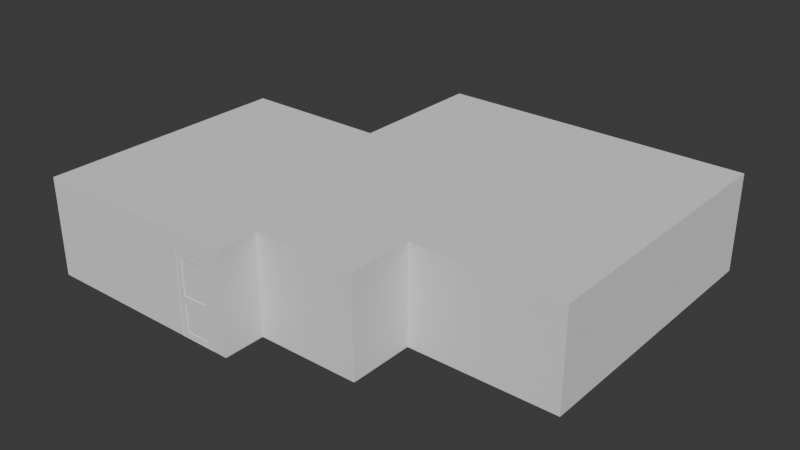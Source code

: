 # Source: Apartment.blend  (saved by Blender 5.0.119; exported with 4.5.12 LTS)
import bpy
from mathutils import Matrix  # noqa: F401  (used for matrix-valued properties, if any)

bpy.ops.wm.read_factory_settings(use_empty=True)
scene = bpy.context.scene
scene.name = 'Scene'

# ---- collections
col_collection = bpy.data.collections.new('Collection'); scene.collection.children.link(col_collection)
col_furniture = bpy.data.collections.new('Furniture'); scene.collection.children.link(col_furniture)
col_hallway = bpy.data.collections.new('Hallway'); col_furniture.children.link(col_hallway)

# ---- materials (node trees are filled in below, after node groups)
mat_answeringmachine_redlight = bpy.data.materials.new('AnsweringMachine_RedLight')

# ---- material node trees
mat_answeringmachine_redlight.use_nodes = True; mat_answeringmachine_redlight.node_tree.nodes.clear()
_N = mat_answeringmachine_redlight.node_tree.nodes; _L = mat_answeringmachine_redlight.node_tree.links
n0 = _N.new('ShaderNodeBsdfPrincipled'); n0.name = 'Principled BSDF'; n0.location = (-200, 100)
n0.inputs[0].default_value = (1.0, 0.0, 0.0, 1.0)
n1 = _N.new('ShaderNodeOutputMaterial'); n1.name = 'Material Output'; n1.location = (200, 100)
_L.new(n0.outputs[0], n1.inputs[0])
n1.is_active_output = True

# ---- world
world_world = bpy.data.worlds.new('World'); scene.world = world_world
world_world.use_nodes = True; world_world.node_tree.nodes.clear()
_N = world_world.node_tree.nodes; _L = world_world.node_tree.links
n0 = _N.new('ShaderNodeOutputWorld'); n0.name = 'World Output'; n0.location = (200, 100)
n1 = _N.new('ShaderNodeBackground'); n1.name = 'Background'; n1.location = (-200, 100)
n1.inputs[0].default_value = (0.05088, 0.05088, 0.05088, 1.0)
_L.new(n1.outputs[0], n0.inputs[0])
n0.is_active_output = True
world_world.color = (0.05088, 0.05088, 0.05088)
world_world.sun_shadow_jitter_overblur = 0.0

# ---- meshes
me_plane_001 = bpy.data.meshes.new('Plane.001')
me_plane_001.from_pydata([(-2.4, -0.5, 0.0), (1.5, -0.5, 0.0), (-2.4, 0.8506, 0.0), (1.5, 0.85, 0.0), (-1.0, -0.5, 0.0), (-1.0, 0.8506, 0.0), (-2.4, -3.0, 0.0), (-1.0, -3.0, 0.0), (-2.4, -4.0, 0.0), (-1.0, -4.0, 0.0), (-2.4, -5.5, 0.0), (-1.0, -5.5, 0.0), (-2.4, -6.5, 0.0), (-1.0, -6.5, 0.0), (-0.5, -0.5, 0.0), (-0.5, 0.85, 0.0), (-0.5, -4.0, 0.0), (-0.5, -5.5, 0.0), (-2.5, -0.5, 0.0), (1.6, -3.0, 0.0), (-2.5, -4.0, 0.0), (-2.5, -5.5, 0.0), (-2.5, -0.4, 0.0), (-0.9, -5.6, 0.0), (-0.9, -6.6, 0.0), (-0.5, -5.6, 0.0), (1.5, -0.6, 0.0), (-0.9, -0.6, 0.0), (-0.9, -3.0, 0.0), (-0.9, -3.9, 0.0), (1.6, -0.5, 0.0), (-0.5, -0.6, 0.0), (1.6, 0.85, 0.0), (-1.0, 0.9506, 0.0), (-0.5, 0.95, 0.0), (-6.0, -0.5, 0.0), (1.5, -3.0, 0.0), (-6.0, -4.0, 0.0), (-6.0, -5.5, 0.0), (-2.5, -6.5, 0.0), (-2.4, 2.951, 0.0), (-2.4, 0.9506, 0.0), (-1.0, 2.951, 0.0), (-0.5, 2.95, 0.0), (5.2, -4.0, 0.0), (1.5, -4.0, 0.0), (-0.4, -4.0, 0.0), (-0.4, -3.9, 0.0), (-2.5, -2.95, 0.0), (-2.5, -3.05, 0.0), (1.5, -3.9, 0.0), (-6.0, -3.05, 0.0), (-6.0, -2.95, 0.0), (1.6, -3.9, 0.0), (1.5, -5.5, 0.0), (-0.4, -5.5, 0.0), (1.6, -5.6, 0.0), (-0.4, -5.6, 0.0), (1.6, -4.0, 0.0), (-6.0, -6.5, 0.0), (-2.4, -6.6, 0.0), (-6.1, -0.4, 0.0), (-6.1, -4.0, 0.0), (-2.5, -6.6, 0.0), (-6.1, -6.6, 0.0), (-6.1, -5.5, 0.0), (-6.1, -3.05, 0.0), (-6.1, -2.95, 0.0), (1.5, 0.95, 0.0), (1.5, 2.95, 0.0), (-2.5, 3.051, 0.0), (1.6, 2.95, 0.0), (-2.5, 0.8506, 0.0), (-2.5, 0.9506, 0.0), (-1.0, 3.051, 0.0), (5.1, -3.0, 0.0), (5.1, -0.5, 0.0), (5.1, 0.85, 0.0), (1.6, 3.05, 0.0), (5.1, -3.9, 0.0), (5.1, 2.95, 0.0), (1.5, -0.5, 2.4), (-0.5, 3.05, 0.0), (1.5, 3.05, 0.0), (-0.5, -0.5, 2.4), (5.2, 3.05, 0.0), (5.2, -3.0, 0.0), (5.2, -0.5, 0.0), (5.2, 0.85, 0.0), (-2.4, -0.5, 2.4), (-2.4, 0.8506, 2.4), (1.5, 0.85, 2.4), (-1.0, 0.8506, 2.4), (-0.5, 0.85, 2.4), (-1.0, -3.0, 2.4), (-1.0, -0.5, 2.4), (-2.4, -3.0, 2.4), (-1.0, -4.0, 2.4), (-2.4, -4.0, 2.4), (-2.4, -5.5, 2.4), (-2.4, -6.5, 2.4), (-1.0, -6.5, 2.4), (-1.0, -5.5, 2.4), (-0.5, -5.5, 2.4), (-0.5, -4.0, 2.4), (-6.1, -4.0, 2.4), (-6.0, -4.0, 2.4), (1.5, 3.05, 2.4), (-0.5, 3.05, 2.4), (1.5, -3.9, 2.4), (1.6, -3.9, 2.4), (-2.5, -4.0, 2.4), (-2.5, -5.5, 2.4), (-2.5, -6.5, 2.4), (-2.5, -0.5, 2.4), (1.6, -3.0, 2.4), (1.5, -3.0, 2.4), (-6.0, -6.5, 2.4), (-0.9, -6.6, 2.4), (-0.9, -5.6, 2.4), (-0.5, -5.6, 2.4), (-0.4, -5.6, 2.4), (-0.4, -5.5, 2.4), (-0.9, -3.0, 2.4), (-0.9, -0.6, 2.4), (-0.9, -3.9, 2.4), (-0.5, -0.6, 2.4), (1.5, -0.6, 2.4), (1.6, -0.5, 2.4), (-2.5, -0.4, 2.4), (-0.5, 0.95, 2.4), (-1.0, 0.9506, 2.4), (-2.5, -3.05, 2.4), (-2.5, -2.95, 2.4), (-6.0, -5.5, 2.4), (-6.0, -0.5, 2.4), (-2.4, 0.9506, 2.4), (-0.5, 2.95, 2.4), (-1.0, 2.951, 2.4), (1.5, 0.95, 2.4), (1.5, 2.95, 2.4), (-2.4, 2.951, 2.4), (1.5, -5.5, 2.4), (-0.4, -3.9, 2.4), (-0.4, -4.0, 2.4), (-1.0, 3.051, 2.4), (1.5, -4.0, 2.4), (-6.0, -2.95, 2.4), (-6.0, -3.05, 2.4), (1.6, -5.6, 2.4), (1.6, -4.0, 2.4), (-2.5, -6.6, 2.4), (-6.1, -6.6, 2.4), (-6.1, -2.95, 2.4), (-6.1, -0.4, 2.4), (-6.1, -3.05, 2.4), (-2.4, -6.6, 2.4), (-6.1, -5.5, 2.4), (1.6, 0.85, 2.4), (-2.5, 3.051, 2.4), (1.6, 2.95, 2.4), (-2.5, 0.9506, 2.4), (-2.5, 0.8506, 2.4), (5.1, -3.9, 2.4), (5.1, -3.0, 2.4), (5.2, -4.0, 2.4), (5.1, 0.85, 2.4), (5.1, 2.95, 2.4), (5.1, -0.5, 2.4), (1.6, 3.05, 2.4), (5.2, 3.05, 2.4), (5.2, -3.0, 2.4), (5.2, -0.5, 2.4), (5.2, 0.85, 2.4)], [], [(22, 61, 154, 129), (7, 9, 97, 94), (85, 78, 169, 170), (69, 68, 139, 140), (36, 50, 109, 116), (75, 164, 168, 76), (44, 86, 171, 165), (42, 43, 137, 138), (52, 35, 135, 147), (62, 65, 157, 105), (6, 0, 89, 96), (80, 77, 166, 167), (24, 23, 119, 118), (58, 44, 165, 150), (33, 41, 136, 131), (18, 48, 133, 114), (63, 60, 156, 151), (4, 7, 94, 95), (39, 59, 117, 113), (35, 18, 114, 135), (51, 49, 132, 148), (60, 24, 118, 156), (75, 79, 163, 164), (53, 19, 115, 110), (74, 70, 159, 145), (48, 52, 147, 133), (5, 15, 93, 92), (66, 62, 105, 155), (59, 38, 134, 117), (2, 5, 92, 90), (21, 39, 113, 112), (87, 88, 173, 172), (38, 37, 106, 134), (50, 47, 143, 109), (3, 1, 81, 91), (20, 21, 112, 111), (87, 172, 171, 86), (46, 45, 146, 144), (1, 14, 84, 81), (72, 22, 129, 162), (0, 2, 90, 89), (83, 82, 108, 107), (27, 31, 126, 124), (82, 74, 145, 108), (64, 63, 151, 152), (70, 73, 161, 159), (17, 11, 102, 103), (31, 26, 127, 126), (9, 16, 104, 97), (34, 33, 131, 130), (56, 58, 150, 149), (73, 72, 162, 161), (99, 98, 111, 112), (109, 143, 144, 146), (99, 112, 113, 100), (102, 101, 118, 119), (103, 102, 119, 120), (143, 104, 144), (94, 97, 125, 123), (95, 94, 123, 124), (97, 104, 143, 125), (84, 95, 124, 126), (81, 84, 126, 127), (92, 131, 136, 90), (90, 136, 161, 162), (92, 93, 130, 131), (100, 113, 151, 156), (116, 109, 110, 115), (128, 81, 127), (116, 115, 128, 127), (133, 132, 96), (133, 147, 148, 132), (98, 96, 132, 111), (96, 89, 114, 133), (122, 103, 120, 121), (142, 122, 121, 149), (109, 146, 150, 110), (146, 142, 149, 150), (104, 103, 122, 144), (113, 117, 152, 151), (101, 100, 156, 118), (135, 114, 129, 154), (106, 148, 155, 105), (114, 89, 129), (147, 135, 154, 153), (117, 134, 157, 152), (134, 106, 105, 157), (148, 147, 153, 155), (136, 141, 159, 161), (140, 139, 158, 160), (90, 162, 129, 89), (130, 93, 91, 139), (139, 91, 158), (91, 81, 128, 158), (141, 138, 145, 159), (163, 110, 150, 165), (138, 137, 108, 145), (137, 140, 107, 108), (160, 167, 170, 169), (164, 171, 172, 168), (166, 168, 172, 173), (167, 166, 173, 170), (164, 163, 165, 171), (140, 160, 169, 107), (49, 20, 111, 132), (40, 42, 138, 141), (88, 85, 170, 173), (23, 25, 120, 119), (30, 128, 115, 19), (8, 6, 96, 98), (37, 51, 148, 106), (78, 83, 107, 169), (36, 116, 127, 26), (28, 27, 124, 123), (61, 67, 153, 154), (45, 54, 142, 146), (41, 40, 141, 136), (29, 28, 123, 125), (10, 8, 98, 99), (65, 64, 152, 157), (55, 46, 144, 122), (54, 55, 122, 142), (79, 53, 110, 163), (13, 12, 100, 101), (67, 66, 155, 153), (11, 13, 101, 102), (43, 69, 140, 137), (25, 57, 121, 120), (71, 80, 167, 160), (12, 10, 99, 100), (68, 34, 130, 139), (14, 4, 95, 84), (57, 56, 149, 121), (47, 29, 125, 143), (30, 32, 158, 128), (15, 3, 91, 93), (77, 76, 168, 166), (32, 71, 160, 158), (16, 17, 103, 104)])
_uv = me_plane_001.uv_layers.new(name='UVMap')
_uv.uv.foreach_set('vector', [0.0, 0.0, 0.0, 0.0, 0.0, 0.0, 0.0, 0.0, 0.5, 0.0, 0.5, 0.0, 0.5, 0.0, 0.5, 0.0, 0.0, 0.0, 0.0, 0.0, 0.0, 0.0, 0.0, 0.0, 0.75, 1.0, 0.75, 1.0, 0.75, 1.0, 0.75, 1.0, 0.5, 0.0, 0.5, 0.0, 0.5, 0.0, 0.5, 0.0, 0.5, 0.0, 0.5, 0.0, 0.5, 0.0, 0.5, 0.0, 0.0, 0.0, 0.0, 0.0, 0.0, 0.0, 0.0, 0.0, 0.5, 1.0, 0.75, 1.0, 0.75, 1.0, 0.5, 1.0, 0.0, 0.0, 0.0, 0.0, 0.0, 0.0, 0.0, 0.0, 0.0, 0.0, 0.0, 0.0, 0.0, 0.0, 0.0, 0.0, 0.0, 0.0, 0.0, 0.0, 0.0, 0.0, 0.0, 0.0, 0.75, 1.0, 0.75, 1.0, 0.75, 1.0, 0.75, 1.0, 0.0, 0.0, 0.0, 0.0, 0.0, 0.0, 0.0, 0.0, 0.0, 0.0, 0.0, 0.0, 0.0, 0.0, 0.0, 0.0, 0.5, 1.0, 0.5, 1.0, 0.5, 1.0, 0.5, 1.0, 0.0, 0.0, 0.0, 0.0, 0.0, 0.0, 0.0, 0.0, 0.0, 0.0, 0.0, 0.0, 0.0, 0.0, 0.0, 0.0, 0.5, 0.0, 0.5, 0.0, 0.5, 0.0, 0.5, 0.0, 0.0, 0.0, 0.0, 0.0, 0.0, 0.0, 0.0, 0.0, 0.0, 0.0, 0.0, 0.0, 0.0, 0.0, 0.0, 0.0, 0.0, 0.0, 0.0, 0.0, 0.0, 0.0, 0.0, 0.0, 0.0, 0.0, 0.0, 0.0, 0.0, 0.0, 0.0, 0.0, 0.5, 0.0, 0.5, 0.0, 0.5, 0.0, 0.5, 0.0, 0.5, 0.0, 0.5, 0.0, 0.5, 0.0, 0.5, 0.0, 0.0, 0.0, 0.0, 0.0, 0.0, 0.0, 0.0, 0.0, 0.0, 0.0, 0.0, 0.0, 0.0, 0.0, 0.0, 0.0, 0.5, 1.0, 0.75, 1.0, 0.75, 1.0, 0.5, 1.0, 0.0, 0.0, 0.0, 0.0, 0.0, 0.0, 0.0, 0.0, 0.0, 0.0, 0.0, 0.0, 0.0, 0.0, 0.0, 0.0, 0.0, 1.0, 0.5, 1.0, 0.5, 1.0, 0.0, 1.0, 0.0, 0.0, 0.0, 0.0, 0.0, 0.0, 0.0, 0.0, 0.0, 0.0, 0.0, 0.0, 0.0, 0.0, 0.0, 0.0, 0.0, 0.0, 0.0, 0.0, 0.0, 0.0, 0.0, 0.0, 0.5, 0.0, 0.5, 0.0, 0.5, 0.0, 0.5, 0.0, 1.0, 1.0, 1.0, 0.0, 1.0, 0.0, 1.0, 1.0, 0.0, 0.0, 0.0, 0.0, 0.0, 0.0, 0.0, 0.0, 0.0, 0.0, 0.0, 0.0, 0.0, 0.0, 0.0, 0.0, 0.5, 0.0, 0.5, 0.0, 0.5, 0.0, 0.5, 0.0, 1.0, 0.0, 0.75, 0.0, 0.75, 0.0, 1.0, 0.0, 0.0, 0.0, 0.0, 0.0, 0.0, 0.0, 0.0, 0.0, 0.0, 0.0, 0.0, 1.0, 0.0, 1.0, 0.0, 0.0, 0.0, 0.0, 0.0, 0.0, 0.0, 0.0, 0.0, 0.0, 0.5, 0.0, 0.5, 0.0, 0.5, 0.0, 0.5, 0.0, 0.0, 0.0, 0.0, 0.0, 0.0, 0.0, 0.0, 0.0, 0.0, 0.0, 0.0, 0.0, 0.0, 0.0, 0.0, 0.0, 0.0, 0.0, 0.0, 0.0, 0.0, 0.0, 0.0, 0.0, 0.5, 0.0, 0.5, 0.0, 0.5, 0.0, 0.5, 0.0, 0.5, 0.0, 0.5, 0.0, 0.5, 0.0, 0.5, 0.0, 0.5, 0.0, 0.5, 0.0, 0.5, 0.0, 0.5, 0.0, 0.75, 1.0, 0.5, 1.0, 0.5, 1.0, 0.75, 1.0, 0.0, 0.0, 0.0, 0.0, 0.0, 0.0, 0.0, 0.0, 0.0, 0.0, 0.0, 0.0, 0.0, 0.0, 0.0, 0.0, 0.0, 0.0, 0.0, 0.0, 0.0, 0.0, 0.0, 0.0, 0.5, 0.0, 0.5, 0.0, 0.5, 0.0, 0.5, 0.0, 0.0, 0.0, 0.0, 0.0, 0.0, 0.0, 0.0, 0.0, 0.5, 0.0, 0.5, 0.0, 0.5, 0.0, 0.5, 0.0, 0.5, 0.0, 0.5, 0.0, 0.5, 0.0, 0.5, 0.0, 0.5, 0.0, 0.5, 0.0, 0.5, 0.0, 0.5, 0.0, 0.5, 0.0, 0.5, 0.0, 0.5, 0.0, 0.5, 0.0, 0.5, 0.0, 0.5, 0.0, 0.5, 0.0, 0.5, 0.0, 0.5, 0.0, 0.5, 0.0, 0.5, 0.0, 0.75, 0.0, 0.5, 0.0, 0.5, 0.0, 0.75, 0.0, 1.0, 0.0, 0.75, 0.0, 0.75, 0.0, 1.0, 0.0, 0.5, 1.0, 0.5, 1.0, 0.5, 1.0, 0.5, 1.0, 0.5, 1.0, 0.5, 1.0, 0.5, 1.0, 0.5, 1.0, 0.5, 1.0, 0.75, 1.0, 0.75, 1.0, 0.5, 1.0, 0.0, 0.0, 0.0, 0.0, 0.0, 0.0, 0.0, 0.0, 0.5, 0.0, 0.5, 0.0, 0.5, 0.0, 0.5, 0.0, 1.0, 0.0, 1.0, 0.0, 1.0, 0.0, 0.5, 0.0, 0.5, 0.0, 0.5, 0.0, 0.5, 0.0, 0.0, 0.0, 0.0, 0.0, 0.0, 0.0, 0.0, 0.0, 0.0, 0.0, 0.0, 0.0, 0.0, 0.0, 0.0, 0.0, 0.0, 0.0, 0.0, 0.0, 0.0, 0.0, 0.0, 0.0, 0.0, 0.0, 0.0, 0.0, 0.0, 0.0, 0.5, 0.0, 0.5, 0.0, 0.5, 0.0, 0.5, 0.0, 0.5, 0.0, 0.5, 0.0, 0.5, 0.0, 0.5, 0.0, 0.5, 0.0, 0.5, 0.0, 0.5, 0.0, 0.5, 0.0, 0.5, 0.0, 0.5, 0.0, 0.5, 0.0, 0.5, 0.0, 0.5, 0.0, 0.5, 0.0, 0.5, 0.0, 0.5, 0.0, 0.0, 0.0, 0.0, 0.0, 0.0, 0.0, 0.0, 0.0, 0.5, 0.0, 0.0, 0.0, 0.0, 0.0, 0.5, 0.0, 0.0, 0.0, 0.0, 0.0, 0.0, 0.0, 0.0, 0.0, 0.0, 0.0, 0.0, 0.0, 0.0, 0.0, 0.0, 0.0, 0.0, 0.0, 0.0, 0.0, 0.0, 0.0, 0.0, 0.0, 0.0, 0.0, 0.0, 0.0, 0.0, 0.0, 0.0, 0.0, 0.0, 0.0, 0.0, 0.0, 0.0, 0.0, 0.0, 0.0, 0.0, 0.0, 0.0, 0.0, 0.0, 0.0, 0.0, 0.0, 0.0, 0.0, 0.0, 0.0, 0.0, 0.0, 0.5, 1.0, 0.5, 1.0, 0.5, 1.0, 0.5, 1.0, 0.75, 1.0, 0.75, 1.0, 0.75, 1.0, 0.75, 1.0, 0.5, 1.0, 0.5, 1.0, 0.5, 1.0, 0.5, 1.0, 0.75, 1.0, 0.75, 1.0, 0.75, 1.0, 0.75, 1.0, 0.75, 1.0, 0.75, 1.0, 0.75, 1.0, 1.0, 1.0, 1.0, 0.0, 1.0, 0.0, 1.0, 1.0, 0.5, 1.0, 0.5, 1.0, 0.5, 1.0, 0.5, 1.0, 0.5, 0.0, 0.5, 0.0, 0.5, 0.0, 0.5, 0.0, 0.5, 1.0, 0.75, 1.0, 0.75, 1.0, 0.5, 1.0, 0.75, 1.0, 0.75, 1.0, 0.75, 1.0, 0.75, 1.0, 0.75, 1.0, 0.75, 1.0, 0.75, 1.0, 0.75, 1.0, 0.5, 0.0, 0.5, 0.0, 0.5, 0.0, 0.5, 0.0, 1.0, 1.0, 1.0, 0.0, 1.0, 0.0, 1.0, 1.0, 0.75, 1.0, 0.75, 1.0, 0.75, 1.0, 0.75, 1.0, 0.5, 0.0, 0.5, 0.0, 0.5, 0.0, 0.5, 0.0, 0.75, 1.0, 0.75, 1.0, 0.75, 1.0, 0.75, 1.0, 0.0, 0.0, 0.0, 0.0, 0.0, 0.0, 0.0, 0.0, 0.5, 1.0, 0.5, 1.0, 0.5, 1.0, 0.5, 1.0, 0.0, 0.0, 0.0, 0.0, 0.0, 0.0, 0.0, 0.0, 0.0, 0.0, 0.0, 0.0, 0.0, 0.0, 0.0, 0.0, 0.5, 0.0, 0.5, 0.0, 0.5, 0.0, 0.5, 0.0, 0.0, 0.0, 0.0, 0.0, 0.0, 0.0, 0.0, 0.0, 0.0, 0.0, 0.0, 0.0, 0.0, 0.0, 0.0, 0.0, 0.0, 0.0, 0.0, 0.0, 0.0, 0.0, 0.0, 0.0, 0.5, 0.0, 0.5, 0.0, 0.5, 0.0, 0.5, 0.0, 0.5, 0.0, 0.5, 0.0, 0.5, 0.0, 0.5, 0.0, 0.0, 0.0, 0.0, 0.0, 0.0, 0.0, 0.0, 0.0, 0.5, 0.0, 0.5, 0.0, 0.5, 0.0, 0.5, 0.0, 0.5, 1.0, 0.5, 1.0, 0.5, 1.0, 0.5, 1.0, 0.5, 0.0, 0.5, 0.0, 0.5, 0.0, 0.5, 0.0, 0.0, 0.0, 0.0, 0.0, 0.0, 0.0, 0.0, 0.0, 0.0, 0.0, 0.0, 0.0, 0.0, 0.0, 0.0, 0.0, 0.5, 0.0, 0.5, 0.0, 0.5, 0.0, 0.5, 0.0, 0.5, 0.0, 0.5, 0.0, 0.5, 0.0, 0.5, 0.0, 0.5, 0.0, 0.5, 0.0, 0.5, 0.0, 0.5, 0.0, 0.5, 0.0, 0.0, 0.0, 0.0, 0.0, 0.5, 0.0, 0.0, 0.0, 0.0, 0.0, 0.0, 0.0, 0.0, 0.0, 0.5, 0.0, 0.5, 0.0, 0.5, 0.0, 0.5, 0.0, 0.75, 1.0, 0.75, 1.0, 0.75, 1.0, 0.75, 1.0, 0.0, 0.0, 0.0, 0.0, 0.0, 0.0, 0.0, 0.0, 0.75, 1.0, 0.75, 1.0, 0.75, 1.0, 0.75, 1.0, 0.0, 0.0, 0.0, 0.0, 0.0, 0.0, 0.0, 0.0, 0.75, 1.0, 0.75, 1.0, 0.75, 1.0, 0.75, 1.0, 0.75, 0.0, 0.5, 0.0, 0.5, 0.0, 0.75, 0.0, 0.0, 0.0, 0.0, 0.0, 0.0, 0.0, 0.0, 0.0, 0.5, 0.0, 0.5, 0.0, 0.5, 0.0, 0.5, 0.0, 1.0, 0.0, 1.0, 1.0, 1.0, 1.0, 1.0, 0.0, 0.75, 1.0, 1.0, 1.0, 1.0, 1.0, 0.75, 1.0, 1.0, 1.0, 1.0, 0.0, 1.0, 0.0, 1.0, 1.0, 0.75, 1.0, 0.75, 1.0, 0.75, 1.0, 0.75, 1.0, 0.5, 0.0, 0.5, 0.0, 0.5, 0.0, 0.5, 0.0])
me_plane_001.update()
me_plane_002 = bpy.data.meshes.new('Plane.002')
me_plane_002.from_pydata([(-2.4, -0.5, 0.0), (1.5, -0.5, 0.0), (-2.4, 0.8506, 0.0), (1.5, 0.85, 0.0), (-1.0, -0.5, 0.0), (-1.0, 0.8506, 0.0), (-2.4, -3.0, 0.0), (-1.0, -3.0, 0.0), (-2.4, -4.0, 0.0), (-1.0, -4.0, 0.0), (-2.4, -5.5, 0.0), (-1.0, -5.5, 0.0), (-2.4, -6.5, 0.0), (-1.0, -6.5, 0.0), (-0.5, -0.5, 0.0), (-0.5, 0.85, 0.0), (-0.5, -4.0, 0.0), (-0.5, -5.5, 0.0), (-2.5, -0.5, 0.0), (1.6, -3.0, 0.0), (-2.5, -4.0, 0.0), (-2.5, -5.5, 0.0), (1.5, -0.6, 0.0), (-0.9, -0.6, 0.0), (-0.9, -3.0, 0.0), (-0.9, -3.9, 0.0), (1.6, -0.5, 0.0), (-0.5, -0.6, 0.0), (1.6, 0.85, 0.0), (-1.0, 0.9506, 0.0), (-0.5, 0.95, 0.0), (-6.0, -0.5, 0.0), (1.5, -3.0, 0.0), (-6.0, -4.0, 0.0), (-6.0, -5.5, 0.0), (-2.5, -6.5, 0.0), (-2.4, 2.951, 0.0), (-2.4, 0.9506, 0.0), (-1.0, 2.951, 0.0), (-0.5, 2.95, 0.0), (1.5, -4.0, 0.0), (-0.4, -4.0, 0.0), (-0.4, -3.9, 0.0), (-0.5, -3.0, 0.0), (-2.5, -2.95, 0.0), (-2.5, -3.05, 0.0), (1.5, -3.9, 0.0), (-6.0, -3.05, 0.0), (-6.0, -2.95, 0.0), (1.6, -3.9, 0.0), (1.5, -5.5, 0.0), (-0.4, -5.5, 0.0), (-6.0, -6.5, 0.0), (1.5, 0.95, 0.0), (1.5, 2.95, 0.0), (1.6, 2.95, 0.0), (5.1, -3.0, 0.0), (5.1, -0.5, 0.0), (5.1, 0.85, 0.0), (5.1, -3.9, 0.0), (5.1, 2.95, 0.0)], [], [(14, 1, 3, 15), (0, 4, 5, 2), (4, 0, 6, 7), (7, 6, 8, 9), (9, 8, 10, 11), (11, 10, 12, 13), (4, 14, 15, 5), (9, 11, 17, 16), (40, 41, 51, 50), (21, 34, 52, 35), (43, 42, 46, 32), (21, 20, 33, 34), (39, 30, 53, 54), (29, 30, 39, 38), (29, 38, 36, 37), (27, 43, 32, 22), (24, 25, 42, 43), (23, 24, 43, 27), (44, 18, 31, 48), (20, 45, 47, 33), (28, 26, 57, 58), (19, 56, 57, 26), (19, 49, 59, 56), (55, 28, 58, 60)])
_uv = me_plane_002.uv_layers.new(name='UVMap')
_uv.uv.foreach_set('vector', [0.75, 0.0, 1.0, 0.0, 1.0, 1.0, 0.75, 1.0, 0.0, 0.0, 0.5, 0.0, 0.5, 1.0, 0.0, 1.0, 0.5, 0.0, 0.0, 0.0, 0.0, 0.0, 0.5, 0.0, 0.5, 0.0, 0.0, 0.0, 0.0, 0.0, 0.5, 0.0, 0.5, 0.0, 0.0, 0.0, 0.0, 0.0, 0.5, 0.0, 0.5, 0.0, 0.0, 0.0, 0.0, 0.0, 0.5, 0.0, 0.5, 0.0, 0.75, 0.0, 0.75, 1.0, 0.5, 1.0, 0.5, 0.0, 0.5, 0.0, 0.5, 0.0, 0.5, 0.0, 0.5, 0.0, 0.5, 0.0, 0.5, 0.0, 0.5, 0.0, 0.0, 0.0, 0.0, 0.0, 0.0, 0.0, 0.0, 0.0, 0.5, 0.0, 0.5, 0.0, 0.5, 0.0, 0.5, 0.0, 0.0, 0.0, 0.0, 0.0, 0.0, 0.0, 0.0, 0.0, 0.75, 1.0, 0.75, 1.0, 0.75, 1.0, 0.75, 1.0, 0.5, 1.0, 0.75, 1.0, 0.75, 1.0, 0.5, 1.0, 0.5, 1.0, 0.5, 1.0, 0.5, 1.0, 0.5, 1.0, 0.5, 0.0, 0.5, 0.0, 0.5, 0.0, 0.5, 0.0, 0.5, 0.0, 0.5, 0.0, 0.5, 0.0, 0.5, 0.0, 0.5, 0.0, 0.5, 0.0, 0.5, 0.0, 0.5, 0.0, 0.0, 0.0, 0.0, 0.0, 0.0, 0.0, 0.0, 0.0, 0.0, 0.0, 0.0, 0.0, 0.0, 0.0, 0.0, 0.0, 1.0, 1.0, 1.0, 0.0, 1.0, 0.0, 1.0, 1.0, 0.5, 0.0, 0.5, 0.0, 0.5, 0.0, 0.5, 0.0, 0.5, 0.0, 0.5, 0.0, 0.5, 0.0, 0.5, 0.0, 0.75, 1.0, 0.75, 1.0, 0.75, 1.0, 0.75, 1.0])
me_plane_002.update()
me_cube_001 = bpy.data.meshes.new('Cube.001')
me_cube_001.from_pydata([(-0.1092, -0.8883, -1.0), (-0.1092, 1.112, -1.0), (-0.1092, -0.8883, 1.0), (0.1686, -0.8883, -1.0), (0.1686, 1.112, -1.0), (0.1686, -0.8883, 1.0), (0.1686, 1.112, 1.0), (-0.1092, 1.112, 1.0)], [], [(1, 4, 3, 0), (0, 2, 7, 1), (3, 5, 2, 0), (4, 6, 5, 3), (6, 7, 2, 5), (1, 7, 6, 4)])
_uv = me_cube_001.uv_layers.new(name='UVMap')
_uv.uv.foreach_set('vector', [0.125, 0.5, 0.375, 0.5, 0.375, 0.75, 0.125, 0.75, 0.375, 0.0, 0.625, 0.0, 0.625, 0.25, 0.375, 0.25, 0.375, 0.75, 0.625, 0.75, 0.625, 1.0, 0.375, 1.0, 0.375, 0.5, 0.625, 0.5, 0.625, 0.75, 0.375, 0.75, 0.625, 0.5, 0.875, 0.5, 0.875, 0.75, 0.625, 0.75, 0.375, 0.25, 0.625, 0.25, 0.625, 0.5, 0.375, 0.5])
me_cube_001.update()
me_cube_002 = bpy.data.meshes.new('Cube.002')
me_cube_002.from_pydata([(-0.1092, 7.0, -1.0), (-0.1092, 9.0, -1.0), (-0.1092, 7.0, 1.0), (0.1686, 7.0, -1.0), (0.1686, 9.0, -1.0), (0.1686, 7.0, 1.0), (0.1686, 9.0, 1.0), (-0.1092, 9.0, 1.0)], [], [(1, 4, 3, 0), (0, 2, 7, 1), (3, 5, 2, 0), (4, 6, 5, 3), (6, 7, 2, 5), (1, 7, 6, 4)])
_uv = me_cube_002.uv_layers.new(name='UVMap')
_uv.uv.foreach_set('vector', [0.125, 0.5, 0.375, 0.5, 0.375, 0.75, 0.125, 0.75, 0.375, 0.0, 0.625, 0.0, 0.625, 0.25, 0.375, 0.25, 0.375, 0.75, 0.625, 0.75, 0.625, 1.0, 0.375, 1.0, 0.375, 0.5, 0.625, 0.5, 0.625, 0.75, 0.375, 0.75, 0.625, 0.5, 0.875, 0.5, 0.875, 0.75, 0.625, 0.75, 0.375, 0.25, 0.625, 0.25, 0.625, 0.5, 0.375, 0.5])
me_cube_002.update()
me_cube_003 = bpy.data.meshes.new('Cube.003')
me_cube_003.from_pydata([(1.186, -1.523, -1.0), (0.2857, -1.523, -1.0), (1.186, -1.523, 1.0), (1.186, -0.9054, -1.0), (0.2857, -0.9054, -1.0), (1.186, -0.9054, 1.0), (0.2857, -0.9054, 1.0), (0.2857, -1.523, 1.0)], [], [(1, 4, 3, 0), (0, 2, 7, 1), (3, 5, 2, 0), (4, 6, 5, 3), (6, 7, 2, 5), (1, 7, 6, 4)])
_uv = me_cube_003.uv_layers.new(name='UVMap')
_uv.uv.foreach_set('vector', [0.125, 0.5, 0.375, 0.5, 0.375, 0.75, 0.125, 0.75, 0.375, 0.0, 0.625, 0.0, 0.625, 0.25, 0.375, 0.25, 0.375, 0.75, 0.625, 0.75, 0.625, 1.0, 0.375, 1.0, 0.375, 0.5, 0.625, 0.5, 0.625, 0.75, 0.375, 0.75, 0.625, 0.5, 0.875, 0.5, 0.875, 0.75, 0.625, 0.75, 0.375, 0.25, 0.625, 0.25, 0.625, 0.5, 0.375, 0.5])
me_cube_003.update()
me_cube_005 = bpy.data.meshes.new('Cube.005')
me_cube_005.from_pydata([(2.562, 11.84, -1.0), (1.662, 11.84, -1.0), (2.562, 11.84, 1.0), (2.562, 12.46, -1.0), (1.662, 12.46, -1.0), (2.562, 12.46, 1.0), (1.662, 12.46, 1.0), (1.662, 11.84, 1.0)], [], [(1, 4, 3, 0), (0, 2, 7, 1), (3, 5, 2, 0), (4, 6, 5, 3), (6, 7, 2, 5), (1, 7, 6, 4)])
_uv = me_cube_005.uv_layers.new(name='UVMap')
_uv.uv.foreach_set('vector', [0.125, 0.5, 0.375, 0.5, 0.375, 0.75, 0.125, 0.75, 0.375, 0.0, 0.625, 0.0, 0.625, 0.25, 0.375, 0.25, 0.375, 0.75, 0.625, 0.75, 0.625, 1.0, 0.375, 1.0, 0.375, 0.5, 0.625, 0.5, 0.625, 0.75, 0.375, 0.75, 0.625, 0.5, 0.875, 0.5, 0.875, 0.75, 0.625, 0.75, 0.375, 0.25, 0.625, 0.25, 0.625, 0.5, 0.375, 0.5])
me_cube_005.update()
me_cube_006 = bpy.data.meshes.new('Cube.006')
me_cube_006.from_pydata([(2.562, 15.02, -1.0), (1.662, 15.02, -1.0), (2.562, 15.02, 1.0), (2.562, 15.64, -1.0), (1.662, 15.64, -1.0), (2.562, 15.64, 1.0), (1.662, 15.64, 1.0), (1.662, 15.02, 1.0)], [], [(1, 4, 3, 0), (0, 2, 7, 1), (3, 5, 2, 0), (4, 6, 5, 3), (6, 7, 2, 5), (1, 7, 6, 4)])
_uv = me_cube_006.uv_layers.new(name='UVMap')
_uv.uv.foreach_set('vector', [0.125, 0.5, 0.375, 0.5, 0.375, 0.75, 0.125, 0.75, 0.375, 0.0, 0.625, 0.0, 0.625, 0.25, 0.375, 0.25, 0.375, 0.75, 0.625, 0.75, 0.625, 1.0, 0.375, 1.0, 0.375, 0.5, 0.625, 0.5, 0.625, 0.75, 0.375, 0.75, 0.625, 0.5, 0.875, 0.5, 0.875, 0.75, 0.625, 0.75, 0.375, 0.25, 0.625, 0.25, 0.625, 0.5, 0.375, 0.5])
me_cube_006.update()
me_cube_007 = bpy.data.meshes.new('Cube.007')
me_cube_007.from_pydata([(3.852, 12.78, -1.0), (3.852, 14.78, -1.0), (3.852, 12.78, 1.0), (4.13, 12.78, -1.0), (4.13, 14.78, -1.0), (4.13, 12.78, 1.0), (4.13, 14.78, 1.0), (3.852, 14.78, 1.0)], [], [(1, 4, 3, 0), (0, 2, 7, 1), (3, 5, 2, 0), (4, 6, 5, 3), (6, 7, 2, 5), (1, 7, 6, 4)])
_uv = me_cube_007.uv_layers.new(name='UVMap')
_uv.uv.foreach_set('vector', [0.125, 0.5, 0.375, 0.5, 0.375, 0.75, 0.125, 0.75, 0.375, 0.0, 0.625, 0.0, 0.625, 0.25, 0.375, 0.25, 0.375, 0.75, 0.625, 0.75, 0.625, 1.0, 0.375, 1.0, 0.375, 0.5, 0.625, 0.5, 0.625, 0.75, 0.375, 0.75, 0.625, 0.5, 0.875, 0.5, 0.875, 0.75, 0.625, 0.75, 0.375, 0.25, 0.625, 0.25, 0.625, 0.5, 0.375, 0.5])
me_cube_007.update()
me_plane_003 = bpy.data.meshes.new('Plane.003')
me_plane_003.from_pydata([(-2.4, -0.5, 0.0), (1.5, -0.5, 0.0), (-2.4, 0.8506, 0.0), (1.5, 0.85, 0.0), (-1.0, -0.5, 0.0), (-1.0, 0.8506, 0.0), (-2.4, -3.0, 0.0), (-1.0, -3.0, 0.0), (-2.4, -4.0, 0.0), (-1.0, -4.0, 0.0), (-2.4, -5.5, 0.0), (-1.0, -5.5, 0.0), (-2.4, -6.5, 0.0), (-1.0, -6.5, 0.0), (-0.5, -0.5, 0.0), (-0.5, 0.85, 0.0), (-0.5, -4.0, 0.0), (-0.5, -5.5, 0.0), (-2.5, -0.5, 0.0), (1.6, -3.0, 0.0), (-2.5, -4.0, 0.0), (-2.5, -5.5, 0.0), (1.5, -0.6, 0.0), (-0.9, -0.6, 0.0), (-0.9, -3.0, 0.0), (-0.9, -3.9, 0.0), (1.6, -0.5, 0.0), (-0.5, -0.6, 0.0), (1.6, 0.85, 0.0), (-1.0, 0.9506, 0.0), (-0.5, 0.95, 0.0), (-6.0, -0.5, 0.0), (1.5, -3.0, 0.0), (-6.0, -4.0, 0.0), (-6.0, -5.5, 0.0), (-2.5, -6.5, 0.0), (-2.4, 2.951, 0.0), (-2.4, 0.9506, 0.0), (-1.0, 2.951, 0.0), (-0.5, 2.95, 0.0), (1.5, -4.0, 0.0), (-0.4, -4.0, 0.0), (-0.4, -3.9, 0.0), (-0.5, -3.0, 0.0), (-2.5, -2.95, 0.0), (-2.5, -3.05, 0.0), (1.5, -3.9, 0.0), (-6.0, -3.05, 0.0), (-6.0, -2.95, 0.0), (1.6, -3.9, 0.0), (1.5, -5.5, 0.0), (-0.4, -5.5, 0.0), (-6.0, -6.5, 0.0), (1.5, 0.95, 0.0), (1.5, 2.95, 0.0), (1.6, 2.95, 0.0), (5.1, -3.0, 0.0), (5.1, -0.5, 0.0), (5.1, 0.85, 0.0), (5.1, -3.9, 0.0), (5.1, 2.95, 0.0)], [], [(14, 15, 3, 1), (0, 2, 5, 4), (4, 7, 6, 0), (7, 9, 8, 6), (9, 11, 10, 8), (11, 13, 12, 10), (4, 5, 15, 14), (9, 16, 17, 11), (40, 50, 51, 41), (21, 35, 52, 34), (43, 32, 46, 42), (21, 34, 33, 20), (39, 54, 53, 30), (29, 38, 39, 30), (29, 37, 36, 38), (27, 22, 32, 43), (24, 43, 42, 25), (23, 27, 43, 24), (44, 48, 31, 18), (20, 33, 47, 45), (28, 58, 57, 26), (19, 26, 57, 56), (19, 56, 59, 49), (55, 60, 58, 28)])
_uv = me_plane_003.uv_layers.new(name='UVMap')
_uv.uv.foreach_set('vector', [0.75, 0.0, 0.75, 1.0, 1.0, 1.0, 1.0, 0.0, 0.0, 0.0, 0.0, 1.0, 0.5, 1.0, 0.5, 0.0, 0.5, 0.0, 0.5, 0.0, 0.0, 0.0, 0.0, 0.0, 0.5, 0.0, 0.5, 0.0, 0.0, 0.0, 0.0, 0.0, 0.5, 0.0, 0.5, 0.0, 0.0, 0.0, 0.0, 0.0, 0.5, 0.0, 0.5, 0.0, 0.0, 0.0, 0.0, 0.0, 0.5, 0.0, 0.5, 1.0, 0.75, 1.0, 0.75, 0.0, 0.5, 0.0, 0.5, 0.0, 0.5, 0.0, 0.5, 0.0, 0.5, 0.0, 0.5, 0.0, 0.5, 0.0, 0.5, 0.0, 0.0, 0.0, 0.0, 0.0, 0.0, 0.0, 0.0, 0.0, 0.5, 0.0, 0.5, 0.0, 0.5, 0.0, 0.5, 0.0, 0.0, 0.0, 0.0, 0.0, 0.0, 0.0, 0.0, 0.0, 0.75, 1.0, 0.75, 1.0, 0.75, 1.0, 0.75, 1.0, 0.5, 1.0, 0.5, 1.0, 0.75, 1.0, 0.75, 1.0, 0.5, 1.0, 0.5, 1.0, 0.5, 1.0, 0.5, 1.0, 0.5, 0.0, 0.5, 0.0, 0.5, 0.0, 0.5, 0.0, 0.5, 0.0, 0.5, 0.0, 0.5, 0.0, 0.5, 0.0, 0.5, 0.0, 0.5, 0.0, 0.5, 0.0, 0.5, 0.0, 0.0, 0.0, 0.0, 0.0, 0.0, 0.0, 0.0, 0.0, 0.0, 0.0, 0.0, 0.0, 0.0, 0.0, 0.0, 0.0, 1.0, 1.0, 1.0, 1.0, 1.0, 0.0, 1.0, 0.0, 0.5, 0.0, 0.5, 0.0, 0.5, 0.0, 0.5, 0.0, 0.5, 0.0, 0.5, 0.0, 0.5, 0.0, 0.5, 0.0, 0.75, 1.0, 0.75, 1.0, 0.75, 1.0, 0.75, 1.0])
me_plane_003.update()
me_cube_008 = bpy.data.meshes.new('Cube.008')
me_cube_008.from_pydata([(0.09001, -0.8994, 0.0), (0.09001, -0.8994, 2.0), (0.09001, 0.0, 0.0), (0.09001, 0.0, 2.0), (0.09001, 0.0, 0.9), (0.09001, -0.8994, 0.9), (0.09001, -0.1336, 0.9836), (0.09001, -0.1336, 1.866), (0.09001, -0.7657, 1.866), (0.09001, -0.7657, 0.9836), (0.09001, -0.1336, 0.1336), (0.09001, -0.1336, 0.8164), (0.09001, -0.7657, 0.8164), (0.09001, -0.7657, 0.1336), (0.07401, -0.1494, 1.844), (0.07401, -0.1494, 1.006), (0.07401, -0.7499, 1.006), (0.07401, -0.7499, 1.844), (0.07401, -0.1494, 0.7993), (0.07401, -0.1494, 0.1507), (0.07401, -0.7499, 0.1507), (0.07401, -0.7499, 0.7993), (0.01, 0.0, 0.0), (0.01, 0.0, 2.0), (0.01, -0.8994, 0.0), (0.01, -0.8994, 2.0), (0.01, -0.8994, 0.9), (0.01, 0.0, 0.9), (0.009987, -0.7657, 0.9836), (0.009987, -0.7657, 1.866), (0.009987, -0.1336, 1.866), (0.009987, -0.1336, 0.9836), (0.009987, -0.7657, 0.1336), (0.009987, -0.7657, 0.8164), (0.009987, -0.1336, 0.8164), (0.009987, -0.1336, 0.1336), (0.02599, -0.7499, 1.844), (0.02599, -0.7499, 1.006), (0.02599, -0.1494, 1.006), (0.02599, -0.1494, 1.844), (0.02599, -0.7499, 0.7993), (0.02599, -0.7499, 0.1507), (0.02599, -0.1494, 0.1507), (0.02599, -0.1494, 0.7993)], [], [(27, 23, 3, 4), (9, 6, 15, 16), (5, 1, 25, 26), (22, 2, 0, 24), (3, 23, 25, 1), (0, 5, 26, 24), (8, 9, 16, 17), (22, 27, 4, 2), (4, 3, 7, 6), (3, 1, 8, 7), (1, 5, 9, 8), (5, 4, 6, 9), (2, 4, 11, 10), (4, 5, 12, 11), (5, 0, 13, 12), (0, 2, 10, 13), (15, 14, 17, 16), (19, 18, 21, 20), (11, 12, 21, 18), (10, 11, 18, 19), (7, 8, 17, 14), (12, 13, 20, 21), (6, 7, 14, 15), (13, 10, 19, 20), (31, 28, 37, 38), (30, 31, 38, 39), (26, 25, 29, 28), (25, 23, 30, 29), (23, 27, 31, 30), (27, 26, 28, 31), (24, 26, 33, 32), (26, 27, 34, 33), (27, 22, 35, 34), (22, 24, 32, 35), (37, 36, 39, 38), (41, 40, 43, 42), (33, 34, 43, 40), (32, 33, 40, 41), (29, 30, 39, 36), (34, 35, 42, 43), (28, 29, 36, 37), (35, 32, 41, 42)])
_uv = me_cube_008.uv_layers.new(name='UVMap')
_uv.uv.foreach_set('vector', [0.5, 0.25, 0.625, 0.25, 0.625, 0.5, 0.5, 0.5, 0.5167, 0.7129, 0.5167, 0.5371, 0.5167, 0.5371, 0.5167, 0.7129, 0.5, 0.75, 0.625, 0.75, 0.625, 1.0, 0.5, 1.0, 0.125, 0.5, 0.375, 0.5, 0.375, 0.75, 0.125, 0.75, 0.625, 0.5, 0.875, 0.5, 0.875, 0.75, 0.625, 0.75, 0.375, 0.75, 0.5, 0.75, 0.5, 1.0, 0.375, 1.0, 0.6083, 0.7129, 0.5167, 0.7129, 0.5167, 0.7129, 0.6083, 0.7129, 0.375, 0.25, 0.5, 0.25, 0.5, 0.5, 0.375, 0.5, 0.5, 0.5, 0.625, 0.5, 0.6083, 0.5371, 0.5167, 0.5371, 0.625, 0.5, 0.625, 0.75, 0.6083, 0.7129, 0.6083, 0.5371, 0.625, 0.75, 0.5, 0.75, 0.5167, 0.7129, 0.6083, 0.7129, 0.5, 0.75, 0.5, 0.5, 0.5167, 0.5371, 0.5167, 0.7129, 0.375, 0.5, 0.5, 0.5, 0.4833, 0.5371, 0.3917, 0.5371, 0.5, 0.5, 0.5, 0.75, 0.4833, 0.7129, 0.4833, 0.5371, 0.5, 0.75, 0.375, 0.75, 0.3917, 0.7129, 0.4833, 0.7129, 0.375, 0.75, 0.375, 0.5, 0.3917, 0.5371, 0.3917, 0.7129, 0.5167, 0.5371, 0.6083, 0.5371, 0.6083, 0.7129, 0.5167, 0.7129, 0.3917, 0.5371, 0.4833, 0.5371, 0.4833, 0.7129, 0.3917, 0.7129, 0.4833, 0.5371, 0.4833, 0.7129, 0.4833, 0.7129, 0.4833, 0.5371, 0.3917, 0.5371, 0.4833, 0.5371, 0.4833, 0.5371, 0.3917, 0.5371, 0.6083, 0.5371, 0.6083, 0.7129, 0.6083, 0.7129, 0.6083, 0.5371, 0.4833, 0.7129, 0.3917, 0.7129, 0.3917, 0.7129, 0.4833, 0.7129, 0.5167, 0.5371, 0.6083, 0.5371, 0.6083, 0.5371, 0.5167, 0.5371, 0.3917, 0.7129, 0.3917, 0.5371, 0.3917, 0.5371, 0.3917, 0.7129, 0.5167, 0.7129, 0.5167, 0.5371, 0.5167, 0.5371, 0.5167, 0.7129, 0.6083, 0.7129, 0.5167, 0.7129, 0.5167, 0.7129, 0.6083, 0.7129, 0.5, 0.5, 0.625, 0.5, 0.6083, 0.5371, 0.5167, 0.5371, 0.625, 0.5, 0.625, 0.75, 0.6083, 0.7129, 0.6083, 0.5371, 0.625, 0.75, 0.5, 0.75, 0.5167, 0.7129, 0.6083, 0.7129, 0.5, 0.75, 0.5, 0.5, 0.5167, 0.5371, 0.5167, 0.7129, 0.375, 0.5, 0.5, 0.5, 0.4833, 0.5371, 0.3917, 0.5371, 0.5, 0.5, 0.5, 0.75, 0.4833, 0.7129, 0.4833, 0.5371, 0.5, 0.75, 0.375, 0.75, 0.3917, 0.7129, 0.4833, 0.7129, 0.375, 0.75, 0.375, 0.5, 0.3917, 0.5371, 0.3917, 0.7129, 0.5167, 0.5371, 0.6083, 0.5371, 0.6083, 0.7129, 0.5167, 0.7129, 0.3917, 0.5371, 0.4833, 0.5371, 0.4833, 0.7129, 0.3917, 0.7129, 0.4833, 0.5371, 0.4833, 0.7129, 0.4833, 0.7129, 0.4833, 0.5371, 0.3917, 0.5371, 0.4833, 0.5371, 0.4833, 0.5371, 0.3917, 0.5371, 0.6083, 0.5371, 0.6083, 0.7129, 0.6083, 0.7129, 0.6083, 0.5371, 0.4833, 0.7129, 0.3917, 0.7129, 0.3917, 0.7129, 0.4833, 0.7129, 0.5167, 0.5371, 0.6083, 0.5371, 0.6083, 0.5371, 0.5167, 0.5371, 0.3917, 0.7129, 0.3917, 0.5371, 0.3917, 0.5371, 0.3917, 0.7129])
me_cube_008.update()
me_cube_009 = bpy.data.meshes.new('Cube.009')
me_cube_009.from_pydata([(0.09001, 0.8994, 0.0), (0.09001, 0.8994, 2.0), (0.09001, 0.0, 0.0), (0.09001, 0.0, 2.0), (0.09001, 0.0, 0.9), (0.09001, 0.8994, 0.9), (0.09001, 0.1336, 0.9836), (0.09001, 0.1336, 1.866), (0.09001, 0.7657, 1.866), (0.09001, 0.7657, 0.9836), (0.09001, 0.1336, 0.1336), (0.09001, 0.1336, 0.8164), (0.09001, 0.7657, 0.8164), (0.09001, 0.7657, 0.1336), (0.07401, 0.1494, 1.844), (0.07401, 0.1494, 1.006), (0.07401, 0.7499, 1.006), (0.07401, 0.7499, 1.844), (0.07401, 0.1494, 0.7993), (0.07401, 0.1494, 0.1507), (0.07401, 0.7499, 0.1507), (0.07401, 0.7499, 0.7993), (0.01, 0.0, 0.0), (0.01, 0.0, 2.0), (0.01, 0.8994, 0.0), (0.01, 0.8994, 2.0), (0.01, 0.8994, 0.9), (0.01, 0.0, 0.9), (0.009987, 0.7657, 0.9836), (0.009987, 0.7657, 1.866), (0.009987, 0.1336, 1.866), (0.009987, 0.1336, 0.9836), (0.009987, 0.7657, 0.1336), (0.009987, 0.7657, 0.8164), (0.009987, 0.1336, 0.8164), (0.009987, 0.1336, 0.1336), (0.02599, 0.7499, 1.844), (0.02599, 0.7499, 1.006), (0.02599, 0.1494, 1.006), (0.02599, 0.1494, 1.844), (0.02599, 0.7499, 0.7993), (0.02599, 0.7499, 0.1507), (0.02599, 0.1494, 0.1507), (0.02599, 0.1494, 0.7993)], [], [(27, 4, 3, 23), (9, 16, 15, 6), (5, 26, 25, 1), (22, 24, 0, 2), (3, 1, 25, 23), (0, 24, 26, 5), (8, 17, 16, 9), (22, 2, 4, 27), (4, 6, 7, 3), (3, 7, 8, 1), (1, 8, 9, 5), (5, 9, 6, 4), (2, 10, 11, 4), (4, 11, 12, 5), (5, 12, 13, 0), (0, 13, 10, 2), (15, 16, 17, 14), (19, 20, 21, 18), (11, 18, 21, 12), (10, 19, 18, 11), (7, 14, 17, 8), (12, 21, 20, 13), (6, 15, 14, 7), (13, 20, 19, 10), (31, 38, 37, 28), (30, 39, 38, 31), (26, 28, 29, 25), (25, 29, 30, 23), (23, 30, 31, 27), (27, 31, 28, 26), (24, 32, 33, 26), (26, 33, 34, 27), (27, 34, 35, 22), (22, 35, 32, 24), (37, 38, 39, 36), (41, 42, 43, 40), (33, 40, 43, 34), (32, 41, 40, 33), (29, 36, 39, 30), (34, 43, 42, 35), (28, 37, 36, 29), (35, 42, 41, 32)])
_uv = me_cube_009.uv_layers.new(name='UVMap')
_uv.uv.foreach_set('vector', [0.5, 0.25, 0.5, 0.5, 0.625, 0.5, 0.625, 0.25, 0.5167, 0.7129, 0.5167, 0.7129, 0.5167, 0.5371, 0.5167, 0.5371, 0.5, 0.75, 0.5, 1.0, 0.625, 1.0, 0.625, 0.75, 0.125, 0.5, 0.125, 0.75, 0.375, 0.75, 0.375, 0.5, 0.625, 0.5, 0.625, 0.75, 0.875, 0.75, 0.875, 0.5, 0.375, 0.75, 0.375, 1.0, 0.5, 1.0, 0.5, 0.75, 0.6083, 0.7129, 0.6083, 0.7129, 0.5167, 0.7129, 0.5167, 0.7129, 0.375, 0.25, 0.375, 0.5, 0.5, 0.5, 0.5, 0.25, 0.5, 0.5, 0.5167, 0.5371, 0.6083, 0.5371, 0.625, 0.5, 0.625, 0.5, 0.6083, 0.5371, 0.6083, 0.7129, 0.625, 0.75, 0.625, 0.75, 0.6083, 0.7129, 0.5167, 0.7129, 0.5, 0.75, 0.5, 0.75, 0.5167, 0.7129, 0.5167, 0.5371, 0.5, 0.5, 0.375, 0.5, 0.3917, 0.5371, 0.4833, 0.5371, 0.5, 0.5, 0.5, 0.5, 0.4833, 0.5371, 0.4833, 0.7129, 0.5, 0.75, 0.5, 0.75, 0.4833, 0.7129, 0.3917, 0.7129, 0.375, 0.75, 0.375, 0.75, 0.3917, 0.7129, 0.3917, 0.5371, 0.375, 0.5, 0.5167, 0.5371, 0.5167, 0.7129, 0.6083, 0.7129, 0.6083, 0.5371, 0.3917, 0.5371, 0.3917, 0.7129, 0.4833, 0.7129, 0.4833, 0.5371, 0.4833, 0.5371, 0.4833, 0.5371, 0.4833, 0.7129, 0.4833, 0.7129, 0.3917, 0.5371, 0.3917, 0.5371, 0.4833, 0.5371, 0.4833, 0.5371, 0.6083, 0.5371, 0.6083, 0.5371, 0.6083, 0.7129, 0.6083, 0.7129, 0.4833, 0.7129, 0.4833, 0.7129, 0.3917, 0.7129, 0.3917, 0.7129, 0.5167, 0.5371, 0.5167, 0.5371, 0.6083, 0.5371, 0.6083, 0.5371, 0.3917, 0.7129, 0.3917, 0.7129, 0.3917, 0.5371, 0.3917, 0.5371, 0.5167, 0.7129, 0.5167, 0.7129, 0.5167, 0.5371, 0.5167, 0.5371, 0.6083, 0.7129, 0.6083, 0.7129, 0.5167, 0.7129, 0.5167, 0.7129, 0.5, 0.5, 0.5167, 0.5371, 0.6083, 0.5371, 0.625, 0.5, 0.625, 0.5, 0.6083, 0.5371, 0.6083, 0.7129, 0.625, 0.75, 0.625, 0.75, 0.6083, 0.7129, 0.5167, 0.7129, 0.5, 0.75, 0.5, 0.75, 0.5167, 0.7129, 0.5167, 0.5371, 0.5, 0.5, 0.375, 0.5, 0.3917, 0.5371, 0.4833, 0.5371, 0.5, 0.5, 0.5, 0.5, 0.4833, 0.5371, 0.4833, 0.7129, 0.5, 0.75, 0.5, 0.75, 0.4833, 0.7129, 0.3917, 0.7129, 0.375, 0.75, 0.375, 0.75, 0.3917, 0.7129, 0.3917, 0.5371, 0.375, 0.5, 0.5167, 0.5371, 0.5167, 0.7129, 0.6083, 0.7129, 0.6083, 0.5371, 0.3917, 0.5371, 0.3917, 0.7129, 0.4833, 0.7129, 0.4833, 0.5371, 0.4833, 0.5371, 0.4833, 0.5371, 0.4833, 0.7129, 0.4833, 0.7129, 0.3917, 0.5371, 0.3917, 0.5371, 0.4833, 0.5371, 0.4833, 0.5371, 0.6083, 0.5371, 0.6083, 0.5371, 0.6083, 0.7129, 0.6083, 0.7129, 0.4833, 0.7129, 0.4833, 0.7129, 0.3917, 0.7129, 0.3917, 0.7129, 0.5167, 0.5371, 0.5167, 0.5371, 0.6083, 0.5371, 0.6083, 0.5371, 0.3917, 0.7129, 0.3917, 0.7129, 0.3917, 0.5371, 0.3917, 0.5371])
me_cube_009.update()
me_cube_010 = bpy.data.meshes.new('Cube.010')
me_cube_010.from_pydata([(0.8994, 0.09001, 0.0), (0.8994, 0.09001, 2.0), (-3.935e-09, 0.09001, 0.0), (-3.935e-09, 0.09001, 2.0), (-3.935e-09, 0.09001, 0.9), (0.8994, 0.09001, 0.9), (0.1336, 0.09001, 0.9836), (0.1336, 0.09001, 1.866), (0.7657, 0.09001, 1.866), (0.7657, 0.09001, 0.9836), (0.1336, 0.09001, 0.1336), (0.1336, 0.09001, 0.8164), (0.7657, 0.09001, 0.8164), (0.7657, 0.09001, 0.1336), (0.1494, 0.07401, 1.844), (0.1494, 0.07401, 1.006), (0.7499, 0.07401, 1.006), (0.7499, 0.07401, 1.844), (0.1494, 0.07401, 0.7993), (0.1494, 0.07401, 0.1507), (0.7499, 0.07401, 0.1507), (0.7499, 0.07401, 0.7993), (-4.371e-10, 0.01, 0.0), (-4.371e-10, 0.01, 2.0), (0.8994, 0.01, 0.0), (0.8994, 0.01, 2.0), (0.8994, 0.01, 0.9), (-4.371e-10, 0.01, 0.9), (0.7657, 0.009987, 0.9836), (0.7657, 0.009987, 1.866), (0.1336, 0.009987, 1.866), (0.1336, 0.009987, 0.9836), (0.7657, 0.009987, 0.1336), (0.7657, 0.009987, 0.8164), (0.1336, 0.009987, 0.8164), (0.1336, 0.009987, 0.1336), (0.7499, 0.02599, 1.844), (0.7499, 0.02599, 1.006), (0.1494, 0.02599, 1.006), (0.1494, 0.02599, 1.844), (0.7499, 0.02599, 0.7993), (0.7499, 0.02599, 0.1507), (0.1494, 0.02599, 0.1507), (0.1494, 0.02599, 0.7993)], [], [(27, 23, 3, 4), (9, 6, 15, 16), (5, 1, 25, 26), (22, 2, 0, 24), (3, 23, 25, 1), (0, 5, 26, 24), (8, 9, 16, 17), (22, 27, 4, 2), (4, 3, 7, 6), (3, 1, 8, 7), (1, 5, 9, 8), (5, 4, 6, 9), (2, 4, 11, 10), (4, 5, 12, 11), (5, 0, 13, 12), (0, 2, 10, 13), (15, 14, 17, 16), (19, 18, 21, 20), (11, 12, 21, 18), (10, 11, 18, 19), (7, 8, 17, 14), (12, 13, 20, 21), (6, 7, 14, 15), (13, 10, 19, 20), (31, 28, 37, 38), (30, 31, 38, 39), (26, 25, 29, 28), (25, 23, 30, 29), (23, 27, 31, 30), (27, 26, 28, 31), (24, 26, 33, 32), (26, 27, 34, 33), (27, 22, 35, 34), (22, 24, 32, 35), (37, 36, 39, 38), (41, 40, 43, 42), (33, 34, 43, 40), (32, 33, 40, 41), (29, 30, 39, 36), (34, 35, 42, 43), (28, 29, 36, 37), (35, 32, 41, 42)])
_uv = me_cube_010.uv_layers.new(name='UVMap')
_uv.uv.foreach_set('vector', [0.5, 0.25, 0.625, 0.25, 0.625, 0.5, 0.5, 0.5, 0.5167, 0.7129, 0.5167, 0.5371, 0.5167, 0.5371, 0.5167, 0.7129, 0.5, 0.75, 0.625, 0.75, 0.625, 1.0, 0.5, 1.0, 0.125, 0.5, 0.375, 0.5, 0.375, 0.75, 0.125, 0.75, 0.625, 0.5, 0.875, 0.5, 0.875, 0.75, 0.625, 0.75, 0.375, 0.75, 0.5, 0.75, 0.5, 1.0, 0.375, 1.0, 0.6083, 0.7129, 0.5167, 0.7129, 0.5167, 0.7129, 0.6083, 0.7129, 0.375, 0.25, 0.5, 0.25, 0.5, 0.5, 0.375, 0.5, 0.5, 0.5, 0.625, 0.5, 0.6083, 0.5371, 0.5167, 0.5371, 0.625, 0.5, 0.625, 0.75, 0.6083, 0.7129, 0.6083, 0.5371, 0.625, 0.75, 0.5, 0.75, 0.5167, 0.7129, 0.6083, 0.7129, 0.5, 0.75, 0.5, 0.5, 0.5167, 0.5371, 0.5167, 0.7129, 0.375, 0.5, 0.5, 0.5, 0.4833, 0.5371, 0.3917, 0.5371, 0.5, 0.5, 0.5, 0.75, 0.4833, 0.7129, 0.4833, 0.5371, 0.5, 0.75, 0.375, 0.75, 0.3917, 0.7129, 0.4833, 0.7129, 0.375, 0.75, 0.375, 0.5, 0.3917, 0.5371, 0.3917, 0.7129, 0.5167, 0.5371, 0.6083, 0.5371, 0.6083, 0.7129, 0.5167, 0.7129, 0.3917, 0.5371, 0.4833, 0.5371, 0.4833, 0.7129, 0.3917, 0.7129, 0.4833, 0.5371, 0.4833, 0.7129, 0.4833, 0.7129, 0.4833, 0.5371, 0.3917, 0.5371, 0.4833, 0.5371, 0.4833, 0.5371, 0.3917, 0.5371, 0.6083, 0.5371, 0.6083, 0.7129, 0.6083, 0.7129, 0.6083, 0.5371, 0.4833, 0.7129, 0.3917, 0.7129, 0.3917, 0.7129, 0.4833, 0.7129, 0.5167, 0.5371, 0.6083, 0.5371, 0.6083, 0.5371, 0.5167, 0.5371, 0.3917, 0.7129, 0.3917, 0.5371, 0.3917, 0.5371, 0.3917, 0.7129, 0.5167, 0.7129, 0.5167, 0.5371, 0.5167, 0.5371, 0.5167, 0.7129, 0.6083, 0.7129, 0.5167, 0.7129, 0.5167, 0.7129, 0.6083, 0.7129, 0.5, 0.5, 0.625, 0.5, 0.6083, 0.5371, 0.5167, 0.5371, 0.625, 0.5, 0.625, 0.75, 0.6083, 0.7129, 0.6083, 0.5371, 0.625, 0.75, 0.5, 0.75, 0.5167, 0.7129, 0.6083, 0.7129, 0.5, 0.75, 0.5, 0.5, 0.5167, 0.5371, 0.5167, 0.7129, 0.375, 0.5, 0.5, 0.5, 0.4833, 0.5371, 0.3917, 0.5371, 0.5, 0.5, 0.5, 0.75, 0.4833, 0.7129, 0.4833, 0.5371, 0.5, 0.75, 0.375, 0.75, 0.3917, 0.7129, 0.4833, 0.7129, 0.375, 0.75, 0.375, 0.5, 0.3917, 0.5371, 0.3917, 0.7129, 0.5167, 0.5371, 0.6083, 0.5371, 0.6083, 0.7129, 0.5167, 0.7129, 0.3917, 0.5371, 0.4833, 0.5371, 0.4833, 0.7129, 0.3917, 0.7129, 0.4833, 0.5371, 0.4833, 0.7129, 0.4833, 0.7129, 0.4833, 0.5371, 0.3917, 0.5371, 0.4833, 0.5371, 0.4833, 0.5371, 0.3917, 0.5371, 0.6083, 0.5371, 0.6083, 0.7129, 0.6083, 0.7129, 0.6083, 0.5371, 0.4833, 0.7129, 0.3917, 0.7129, 0.3917, 0.7129, 0.4833, 0.7129, 0.5167, 0.5371, 0.6083, 0.5371, 0.6083, 0.5371, 0.5167, 0.5371, 0.3917, 0.7129, 0.3917, 0.5371, 0.3917, 0.5371, 0.3917, 0.7129])
me_cube_010.update()
me_cube_011 = bpy.data.meshes.new('Cube.011')
me_cube_011.from_pydata([(-0.8994, -0.09001, 0.0), (-0.8994, -0.09001, 2.0), (3.326e-08, -0.09001, 0.0), (3.326e-08, -0.09001, 2.0), (3.326e-08, -0.09001, 0.9), (-0.8994, -0.09001, 0.9), (-0.1336, -0.09001, 0.9836), (-0.1336, -0.09001, 1.866), (-0.7657, -0.09001, 1.866), (-0.7657, -0.09001, 0.9836), (-0.1336, -0.09001, 0.1336), (-0.1336, -0.09001, 0.8164), (-0.7657, -0.09001, 0.8164), (-0.7657, -0.09001, 0.1336), (-0.1494, -0.07401, 1.844), (-0.1494, -0.07401, 1.006), (-0.7499, -0.07401, 1.006), (-0.7499, -0.07401, 1.844), (-0.1494, -0.07401, 0.7993), (-0.1494, -0.07401, 0.1507), (-0.7499, -0.07401, 0.1507), (-0.7499, -0.07401, 0.7993), (3.696e-09, -0.01, 0.0), (3.696e-09, -0.01, 2.0), (-0.8994, -0.01, 0.0), (-0.8994, -0.01, 2.0), (-0.8994, -0.01, 0.9), (3.696e-09, -0.01, 0.9), (-0.7657, -0.009987, 0.9836), (-0.7657, -0.009987, 1.866), (-0.1336, -0.009987, 1.866), (-0.1336, -0.009987, 0.9836), (-0.7657, -0.009987, 0.1336), (-0.7657, -0.009987, 0.8164), (-0.1336, -0.009987, 0.8164), (-0.1336, -0.009987, 0.1336), (-0.7499, -0.02599, 1.844), (-0.7499, -0.02599, 1.006), (-0.1494, -0.02599, 1.006), (-0.1494, -0.02599, 1.844), (-0.7499, -0.02599, 0.7993), (-0.7499, -0.02599, 0.1507), (-0.1494, -0.02599, 0.1507), (-0.1494, -0.02599, 0.7993)], [], [(27, 23, 3, 4), (9, 6, 15, 16), (5, 1, 25, 26), (22, 2, 0, 24), (3, 23, 25, 1), (0, 5, 26, 24), (8, 9, 16, 17), (22, 27, 4, 2), (4, 3, 7, 6), (3, 1, 8, 7), (1, 5, 9, 8), (5, 4, 6, 9), (2, 4, 11, 10), (4, 5, 12, 11), (5, 0, 13, 12), (0, 2, 10, 13), (15, 14, 17, 16), (19, 18, 21, 20), (11, 12, 21, 18), (10, 11, 18, 19), (7, 8, 17, 14), (12, 13, 20, 21), (6, 7, 14, 15), (13, 10, 19, 20), (31, 28, 37, 38), (30, 31, 38, 39), (26, 25, 29, 28), (25, 23, 30, 29), (23, 27, 31, 30), (27, 26, 28, 31), (24, 26, 33, 32), (26, 27, 34, 33), (27, 22, 35, 34), (22, 24, 32, 35), (37, 36, 39, 38), (41, 40, 43, 42), (33, 34, 43, 40), (32, 33, 40, 41), (29, 30, 39, 36), (34, 35, 42, 43), (28, 29, 36, 37), (35, 32, 41, 42)])
_uv = me_cube_011.uv_layers.new(name='UVMap')
_uv.uv.foreach_set('vector', [0.5, 0.25, 0.625, 0.25, 0.625, 0.5, 0.5, 0.5, 0.5167, 0.7129, 0.5167, 0.5371, 0.5167, 0.5371, 0.5167, 0.7129, 0.5, 0.75, 0.625, 0.75, 0.625, 1.0, 0.5, 1.0, 0.125, 0.5, 0.375, 0.5, 0.375, 0.75, 0.125, 0.75, 0.625, 0.5, 0.875, 0.5, 0.875, 0.75, 0.625, 0.75, 0.375, 0.75, 0.5, 0.75, 0.5, 1.0, 0.375, 1.0, 0.6083, 0.7129, 0.5167, 0.7129, 0.5167, 0.7129, 0.6083, 0.7129, 0.375, 0.25, 0.5, 0.25, 0.5, 0.5, 0.375, 0.5, 0.5, 0.5, 0.625, 0.5, 0.6083, 0.5371, 0.5167, 0.5371, 0.625, 0.5, 0.625, 0.75, 0.6083, 0.7129, 0.6083, 0.5371, 0.625, 0.75, 0.5, 0.75, 0.5167, 0.7129, 0.6083, 0.7129, 0.5, 0.75, 0.5, 0.5, 0.5167, 0.5371, 0.5167, 0.7129, 0.375, 0.5, 0.5, 0.5, 0.4833, 0.5371, 0.3917, 0.5371, 0.5, 0.5, 0.5, 0.75, 0.4833, 0.7129, 0.4833, 0.5371, 0.5, 0.75, 0.375, 0.75, 0.3917, 0.7129, 0.4833, 0.7129, 0.375, 0.75, 0.375, 0.5, 0.3917, 0.5371, 0.3917, 0.7129, 0.5167, 0.5371, 0.6083, 0.5371, 0.6083, 0.7129, 0.5167, 0.7129, 0.3917, 0.5371, 0.4833, 0.5371, 0.4833, 0.7129, 0.3917, 0.7129, 0.4833, 0.5371, 0.4833, 0.7129, 0.4833, 0.7129, 0.4833, 0.5371, 0.3917, 0.5371, 0.4833, 0.5371, 0.4833, 0.5371, 0.3917, 0.5371, 0.6083, 0.5371, 0.6083, 0.7129, 0.6083, 0.7129, 0.6083, 0.5371, 0.4833, 0.7129, 0.3917, 0.7129, 0.3917, 0.7129, 0.4833, 0.7129, 0.5167, 0.5371, 0.6083, 0.5371, 0.6083, 0.5371, 0.5167, 0.5371, 0.3917, 0.7129, 0.3917, 0.5371, 0.3917, 0.5371, 0.3917, 0.7129, 0.5167, 0.7129, 0.5167, 0.5371, 0.5167, 0.5371, 0.5167, 0.7129, 0.6083, 0.7129, 0.5167, 0.7129, 0.5167, 0.7129, 0.6083, 0.7129, 0.5, 0.5, 0.625, 0.5, 0.6083, 0.5371, 0.5167, 0.5371, 0.625, 0.5, 0.625, 0.75, 0.6083, 0.7129, 0.6083, 0.5371, 0.625, 0.75, 0.5, 0.75, 0.5167, 0.7129, 0.6083, 0.7129, 0.5, 0.75, 0.5, 0.5, 0.5167, 0.5371, 0.5167, 0.7129, 0.375, 0.5, 0.5, 0.5, 0.4833, 0.5371, 0.3917, 0.5371, 0.5, 0.5, 0.5, 0.75, 0.4833, 0.7129, 0.4833, 0.5371, 0.5, 0.75, 0.375, 0.75, 0.3917, 0.7129, 0.4833, 0.7129, 0.375, 0.75, 0.375, 0.5, 0.3917, 0.5371, 0.3917, 0.7129, 0.5167, 0.5371, 0.6083, 0.5371, 0.6083, 0.7129, 0.5167, 0.7129, 0.3917, 0.5371, 0.4833, 0.5371, 0.4833, 0.7129, 0.3917, 0.7129, 0.4833, 0.5371, 0.4833, 0.7129, 0.4833, 0.7129, 0.4833, 0.5371, 0.3917, 0.5371, 0.4833, 0.5371, 0.4833, 0.5371, 0.3917, 0.5371, 0.6083, 0.5371, 0.6083, 0.7129, 0.6083, 0.7129, 0.6083, 0.5371, 0.4833, 0.7129, 0.3917, 0.7129, 0.3917, 0.7129, 0.4833, 0.7129, 0.5167, 0.5371, 0.6083, 0.5371, 0.6083, 0.5371, 0.5167, 0.5371, 0.3917, 0.7129, 0.3917, 0.5371, 0.3917, 0.5371, 0.3917, 0.7129])
me_cube_011.update()
me_cube_013 = bpy.data.meshes.new('Cube.013')
me_cube_013.from_pydata([(-0.09001, -0.8994, 0.0), (-0.09001, -0.8994, 2.0), (-0.09001, -2.933e-08, 0.0), (-0.09001, -2.933e-08, 2.0), (-0.09001, -2.933e-08, 0.9), (-0.09001, -0.8994, 0.9), (-0.09001, -0.1336, 0.9836), (-0.09001, -0.1336, 1.866), (-0.09001, -0.7657, 1.866), (-0.09001, -0.7657, 0.9836), (-0.09001, -0.1336, 0.1336), (-0.09001, -0.1336, 0.8164), (-0.09001, -0.7657, 0.8164), (-0.09001, -0.7657, 0.1336), (-0.07401, -0.1494, 1.844), (-0.07401, -0.1494, 1.006), (-0.07401, -0.7499, 1.006), (-0.07401, -0.7499, 1.844), (-0.07401, -0.1494, 0.7993), (-0.07401, -0.1494, 0.1507), (-0.07401, -0.7499, 0.1507), (-0.07401, -0.7499, 0.7993), (-0.01, -3.258e-09, 0.0), (-0.01, -3.258e-09, 2.0), (-0.01, -0.8994, 0.0), (-0.01, -0.8994, 2.0), (-0.01, -0.8994, 0.9), (-0.01, -3.258e-09, 0.9), (-0.009986, -0.7657, 0.9836), (-0.009986, -0.7657, 1.866), (-0.009987, -0.1336, 1.866), (-0.009987, -0.1336, 0.9836), (-0.009986, -0.7657, 0.1336), (-0.009986, -0.7657, 0.8164), (-0.009987, -0.1336, 0.8164), (-0.009987, -0.1336, 0.1336), (-0.02599, -0.7499, 1.844), (-0.02599, -0.7499, 1.006), (-0.02599, -0.1494, 1.006), (-0.02599, -0.1494, 1.844), (-0.02599, -0.7499, 0.7993), (-0.02599, -0.7499, 0.1507), (-0.02599, -0.1494, 0.1507), (-0.02599, -0.1494, 0.7993)], [], [(27, 4, 3, 23), (9, 16, 15, 6), (5, 26, 25, 1), (22, 24, 0, 2), (3, 1, 25, 23), (0, 24, 26, 5), (8, 17, 16, 9), (22, 2, 4, 27), (4, 6, 7, 3), (3, 7, 8, 1), (1, 8, 9, 5), (5, 9, 6, 4), (2, 10, 11, 4), (4, 11, 12, 5), (5, 12, 13, 0), (0, 13, 10, 2), (15, 16, 17, 14), (19, 20, 21, 18), (11, 18, 21, 12), (10, 19, 18, 11), (7, 14, 17, 8), (12, 21, 20, 13), (6, 15, 14, 7), (13, 20, 19, 10), (31, 38, 37, 28), (30, 39, 38, 31), (26, 28, 29, 25), (25, 29, 30, 23), (23, 30, 31, 27), (27, 31, 28, 26), (24, 32, 33, 26), (26, 33, 34, 27), (27, 34, 35, 22), (22, 35, 32, 24), (37, 38, 39, 36), (41, 42, 43, 40), (33, 40, 43, 34), (32, 41, 40, 33), (29, 36, 39, 30), (34, 43, 42, 35), (28, 37, 36, 29), (35, 42, 41, 32)])
_uv = me_cube_013.uv_layers.new(name='UVMap')
_uv.uv.foreach_set('vector', [0.5, 0.25, 0.5, 0.5, 0.625, 0.5, 0.625, 0.25, 0.5167, 0.7129, 0.5167, 0.7129, 0.5167, 0.5371, 0.5167, 0.5371, 0.5, 0.75, 0.5, 1.0, 0.625, 1.0, 0.625, 0.75, 0.125, 0.5, 0.125, 0.75, 0.375, 0.75, 0.375, 0.5, 0.625, 0.5, 0.625, 0.75, 0.875, 0.75, 0.875, 0.5, 0.375, 0.75, 0.375, 1.0, 0.5, 1.0, 0.5, 0.75, 0.6083, 0.7129, 0.6083, 0.7129, 0.5167, 0.7129, 0.5167, 0.7129, 0.375, 0.25, 0.375, 0.5, 0.5, 0.5, 0.5, 0.25, 0.5, 0.5, 0.5167, 0.5371, 0.6083, 0.5371, 0.625, 0.5, 0.625, 0.5, 0.6083, 0.5371, 0.6083, 0.7129, 0.625, 0.75, 0.625, 0.75, 0.6083, 0.7129, 0.5167, 0.7129, 0.5, 0.75, 0.5, 0.75, 0.5167, 0.7129, 0.5167, 0.5371, 0.5, 0.5, 0.375, 0.5, 0.3917, 0.5371, 0.4833, 0.5371, 0.5, 0.5, 0.5, 0.5, 0.4833, 0.5371, 0.4833, 0.7129, 0.5, 0.75, 0.5, 0.75, 0.4833, 0.7129, 0.3917, 0.7129, 0.375, 0.75, 0.375, 0.75, 0.3917, 0.7129, 0.3917, 0.5371, 0.375, 0.5, 0.5167, 0.5371, 0.5167, 0.7129, 0.6083, 0.7129, 0.6083, 0.5371, 0.3917, 0.5371, 0.3917, 0.7129, 0.4833, 0.7129, 0.4833, 0.5371, 0.4833, 0.5371, 0.4833, 0.5371, 0.4833, 0.7129, 0.4833, 0.7129, 0.3917, 0.5371, 0.3917, 0.5371, 0.4833, 0.5371, 0.4833, 0.5371, 0.6083, 0.5371, 0.6083, 0.5371, 0.6083, 0.7129, 0.6083, 0.7129, 0.4833, 0.7129, 0.4833, 0.7129, 0.3917, 0.7129, 0.3917, 0.7129, 0.5167, 0.5371, 0.5167, 0.5371, 0.6083, 0.5371, 0.6083, 0.5371, 0.3917, 0.7129, 0.3917, 0.7129, 0.3917, 0.5371, 0.3917, 0.5371, 0.5167, 0.7129, 0.5167, 0.7129, 0.5167, 0.5371, 0.5167, 0.5371, 0.6083, 0.7129, 0.6083, 0.7129, 0.5167, 0.7129, 0.5167, 0.7129, 0.5, 0.5, 0.5167, 0.5371, 0.6083, 0.5371, 0.625, 0.5, 0.625, 0.5, 0.6083, 0.5371, 0.6083, 0.7129, 0.625, 0.75, 0.625, 0.75, 0.6083, 0.7129, 0.5167, 0.7129, 0.5, 0.75, 0.5, 0.75, 0.5167, 0.7129, 0.5167, 0.5371, 0.5, 0.5, 0.375, 0.5, 0.3917, 0.5371, 0.4833, 0.5371, 0.5, 0.5, 0.5, 0.5, 0.4833, 0.5371, 0.4833, 0.7129, 0.5, 0.75, 0.5, 0.75, 0.4833, 0.7129, 0.3917, 0.7129, 0.375, 0.75, 0.375, 0.75, 0.3917, 0.7129, 0.3917, 0.5371, 0.375, 0.5, 0.5167, 0.5371, 0.5167, 0.7129, 0.6083, 0.7129, 0.6083, 0.5371, 0.3917, 0.5371, 0.3917, 0.7129, 0.4833, 0.7129, 0.4833, 0.5371, 0.4833, 0.5371, 0.4833, 0.5371, 0.4833, 0.7129, 0.4833, 0.7129, 0.3917, 0.5371, 0.3917, 0.5371, 0.4833, 0.5371, 0.4833, 0.5371, 0.6083, 0.5371, 0.6083, 0.5371, 0.6083, 0.7129, 0.6083, 0.7129, 0.4833, 0.7129, 0.4833, 0.7129, 0.3917, 0.7129, 0.3917, 0.7129, 0.5167, 0.5371, 0.5167, 0.5371, 0.6083, 0.5371, 0.6083, 0.5371, 0.3917, 0.7129, 0.3917, 0.7129, 0.3917, 0.5371, 0.3917, 0.5371])
me_cube_013.update()
me_cube_014 = bpy.data.meshes.new('Cube.014')
me_cube_014.from_pydata([(0.8994, -0.09001, 0.0), (0.8994, -0.09001, 2.0), (-3.935e-09, -0.09001, 0.0), (-3.935e-09, -0.09001, 2.0), (-3.935e-09, -0.09001, 0.9), (0.8994, -0.09001, 0.9), (0.1336, -0.09001, 0.9836), (0.1336, -0.09001, 1.866), (0.7657, -0.09001, 1.866), (0.7657, -0.09001, 0.9836), (0.1336, -0.09001, 0.1336), (0.1336, -0.09001, 0.8164), (0.7657, -0.09001, 0.8164), (0.7657, -0.09001, 0.1336), (0.1494, -0.07401, 1.844), (0.1494, -0.07401, 1.006), (0.7499, -0.07401, 1.006), (0.7499, -0.07401, 1.844), (0.1494, -0.07401, 0.7993), (0.1494, -0.07401, 0.1507), (0.7499, -0.07401, 0.1507), (0.7499, -0.07401, 0.7993), (-4.371e-10, -0.01, 0.0), (-4.371e-10, -0.01, 2.0), (0.8994, -0.01, 0.0), (0.8994, -0.01, 2.0), (0.8994, -0.01, 0.9), (-4.371e-10, -0.01, 0.9), (0.7657, -0.009987, 0.9836), (0.7657, -0.009987, 1.866), (0.1336, -0.009987, 1.866), (0.1336, -0.009987, 0.9836), (0.7657, -0.009987, 0.1336), (0.7657, -0.009987, 0.8164), (0.1336, -0.009987, 0.8164), (0.1336, -0.009987, 0.1336), (0.7499, -0.02599, 1.844), (0.7499, -0.02599, 1.006), (0.1494, -0.02599, 1.006), (0.1494, -0.02599, 1.844), (0.7499, -0.02599, 0.7993), (0.7499, -0.02599, 0.1507), (0.1494, -0.02599, 0.1507), (0.1494, -0.02599, 0.7993)], [], [(27, 4, 3, 23), (9, 16, 15, 6), (5, 26, 25, 1), (22, 24, 0, 2), (3, 1, 25, 23), (0, 24, 26, 5), (8, 17, 16, 9), (22, 2, 4, 27), (4, 6, 7, 3), (3, 7, 8, 1), (1, 8, 9, 5), (5, 9, 6, 4), (2, 10, 11, 4), (4, 11, 12, 5), (5, 12, 13, 0), (0, 13, 10, 2), (15, 16, 17, 14), (19, 20, 21, 18), (11, 18, 21, 12), (10, 19, 18, 11), (7, 14, 17, 8), (12, 21, 20, 13), (6, 15, 14, 7), (13, 20, 19, 10), (31, 38, 37, 28), (30, 39, 38, 31), (26, 28, 29, 25), (25, 29, 30, 23), (23, 30, 31, 27), (27, 31, 28, 26), (24, 32, 33, 26), (26, 33, 34, 27), (27, 34, 35, 22), (22, 35, 32, 24), (37, 38, 39, 36), (41, 42, 43, 40), (33, 40, 43, 34), (32, 41, 40, 33), (29, 36, 39, 30), (34, 43, 42, 35), (28, 37, 36, 29), (35, 42, 41, 32)])
_uv = me_cube_014.uv_layers.new(name='UVMap')
_uv.uv.foreach_set('vector', [0.5, 0.25, 0.5, 0.5, 0.625, 0.5, 0.625, 0.25, 0.5167, 0.7129, 0.5167, 0.7129, 0.5167, 0.5371, 0.5167, 0.5371, 0.5, 0.75, 0.5, 1.0, 0.625, 1.0, 0.625, 0.75, 0.125, 0.5, 0.125, 0.75, 0.375, 0.75, 0.375, 0.5, 0.625, 0.5, 0.625, 0.75, 0.875, 0.75, 0.875, 0.5, 0.375, 0.75, 0.375, 1.0, 0.5, 1.0, 0.5, 0.75, 0.6083, 0.7129, 0.6083, 0.7129, 0.5167, 0.7129, 0.5167, 0.7129, 0.375, 0.25, 0.375, 0.5, 0.5, 0.5, 0.5, 0.25, 0.5, 0.5, 0.5167, 0.5371, 0.6083, 0.5371, 0.625, 0.5, 0.625, 0.5, 0.6083, 0.5371, 0.6083, 0.7129, 0.625, 0.75, 0.625, 0.75, 0.6083, 0.7129, 0.5167, 0.7129, 0.5, 0.75, 0.5, 0.75, 0.5167, 0.7129, 0.5167, 0.5371, 0.5, 0.5, 0.375, 0.5, 0.3917, 0.5371, 0.4833, 0.5371, 0.5, 0.5, 0.5, 0.5, 0.4833, 0.5371, 0.4833, 0.7129, 0.5, 0.75, 0.5, 0.75, 0.4833, 0.7129, 0.3917, 0.7129, 0.375, 0.75, 0.375, 0.75, 0.3917, 0.7129, 0.3917, 0.5371, 0.375, 0.5, 0.5167, 0.5371, 0.5167, 0.7129, 0.6083, 0.7129, 0.6083, 0.5371, 0.3917, 0.5371, 0.3917, 0.7129, 0.4833, 0.7129, 0.4833, 0.5371, 0.4833, 0.5371, 0.4833, 0.5371, 0.4833, 0.7129, 0.4833, 0.7129, 0.3917, 0.5371, 0.3917, 0.5371, 0.4833, 0.5371, 0.4833, 0.5371, 0.6083, 0.5371, 0.6083, 0.5371, 0.6083, 0.7129, 0.6083, 0.7129, 0.4833, 0.7129, 0.4833, 0.7129, 0.3917, 0.7129, 0.3917, 0.7129, 0.5167, 0.5371, 0.5167, 0.5371, 0.6083, 0.5371, 0.6083, 0.5371, 0.3917, 0.7129, 0.3917, 0.7129, 0.3917, 0.5371, 0.3917, 0.5371, 0.5167, 0.7129, 0.5167, 0.7129, 0.5167, 0.5371, 0.5167, 0.5371, 0.6083, 0.7129, 0.6083, 0.7129, 0.5167, 0.7129, 0.5167, 0.7129, 0.5, 0.5, 0.5167, 0.5371, 0.6083, 0.5371, 0.625, 0.5, 0.625, 0.5, 0.6083, 0.5371, 0.6083, 0.7129, 0.625, 0.75, 0.625, 0.75, 0.6083, 0.7129, 0.5167, 0.7129, 0.5, 0.75, 0.5, 0.75, 0.5167, 0.7129, 0.5167, 0.5371, 0.5, 0.5, 0.375, 0.5, 0.3917, 0.5371, 0.4833, 0.5371, 0.5, 0.5, 0.5, 0.5, 0.4833, 0.5371, 0.4833, 0.7129, 0.5, 0.75, 0.5, 0.75, 0.4833, 0.7129, 0.3917, 0.7129, 0.375, 0.75, 0.375, 0.75, 0.3917, 0.7129, 0.3917, 0.5371, 0.375, 0.5, 0.5167, 0.5371, 0.5167, 0.7129, 0.6083, 0.7129, 0.6083, 0.5371, 0.3917, 0.5371, 0.3917, 0.7129, 0.4833, 0.7129, 0.4833, 0.5371, 0.4833, 0.5371, 0.4833, 0.5371, 0.4833, 0.7129, 0.4833, 0.7129, 0.3917, 0.5371, 0.3917, 0.5371, 0.4833, 0.5371, 0.4833, 0.5371, 0.6083, 0.5371, 0.6083, 0.5371, 0.6083, 0.7129, 0.6083, 0.7129, 0.4833, 0.7129, 0.4833, 0.7129, 0.3917, 0.7129, 0.3917, 0.7129, 0.5167, 0.5371, 0.5167, 0.5371, 0.6083, 0.5371, 0.6083, 0.5371, 0.3917, 0.7129, 0.3917, 0.7129, 0.3917, 0.5371, 0.3917, 0.5371])
me_cube_014.update()
me_cube = bpy.data.meshes.new('Cube')
me_cube.from_pydata([(0.7026, 0.4966, -0.3), (0.6993, 0.5, -0.2), (0.9966, 0.4966, -0.3), (1.0, 0.5, -0.2), (0.6993, 0.2667, -0.3), (1.0, 0.45, -0.2), (0.7026, 0.4534, -0.3), (0.6993, 0.2667, -0.2), (0.9966, 0.4534, -0.3), (1.0, 0.2667, -0.3), (1.0, 0.2667, -0.2), (0.6993, 0.45, -0.2), (0.6993, 0.0, -0.3), (0.6993, 0.0, -0.2), (1.0, 0.0, -0.3), (1.0, 2.98e-08, -0.2), (0.9534, 0.4966, -0.3), (0.7459, 0.4966, -0.3), (0.7493, 0.5, -0.2), (0.95, 0.5, -0.2), (0.7493, 0.2667, -0.2), (0.95, 0.2667, -0.2), (0.95, 0.2667, -0.3), (0.7493, 0.2667, -0.3), (0.7493, 0.45, -0.2), (0.95, 0.45, -0.2), (0.9534, 0.4534, -0.3), (0.7459, 0.4534, -0.3), (0.95, 0.0, -0.3), (0.7493, 0.0, -0.3), (0.7493, 0.0, -0.2), (0.95, 0.0, -0.2), (0.7493, 0.5, -0.3), (0.6993, 0.5, -0.3), (1.0, 0.45, -0.3), (1.0, 0.5, -0.3), (0.6993, 0.45, -0.3), (0.7493, 0.45, -0.3), (0.95, 0.5, -0.3), (0.95, 0.45, -0.3), (0.7459, 0.4966, -0.8), (0.7026, 0.4966, -0.8), (0.9966, 0.4534, -0.8), (0.9966, 0.4966, -0.8), (0.7026, 0.4534, -0.8), (0.7459, 0.4534, -0.8), (0.9534, 0.4966, -0.8), (0.9534, 0.4534, -0.8), (0.7459, 0.4966, -0.82), (0.7026, 0.4966, -0.82), (0.9966, 0.4534, -0.82), (0.9966, 0.4966, -0.82), (0.7026, 0.4534, -0.82), (0.7459, 0.4534, -0.82), (0.9534, 0.4966, -0.82), (0.9534, 0.4534, -0.82), (0.7459, 0.4966, -1.0), (0.7026, 0.4966, -1.0), (0.9966, 0.4534, -1.0), (0.9966, 0.4966, -1.0), (0.7026, 0.4534, -1.0), (0.7459, 0.4534, -1.0), (0.9534, 0.4966, -1.0), (0.9534, 0.4534, -1.0), (0.9966, 0.0, -0.8), (0.7026, 0.0, -0.8), (0.7459, 0.0, -0.8), (0.9534, 0.0, -0.8), (0.9966, 0.0, -0.82), (0.7026, 0.0, -0.82), (0.7459, 0.0, -0.82), (0.9534, 0.0, -0.82), (0.6993, 0.5, -0.22), (1.0, 0.5, -0.22), (0.6993, 0.45, -0.22), (1.0, 0.45, -0.22), (1.0, 0.2667, -0.22), (0.6993, 0.2667, -0.22), (0.6993, 0.0, -0.22), (1.0, 0.0, -0.22), (0.7493, 0.5, -0.22), (0.95, 0.5, -0.22), (0.95, 0.52, -0.2), (1.0, 0.52, -0.2), (0.6993, 0.52, -0.2), (0.7493, 0.52, -0.2), (0.6993, 0.52, -0.22), (1.0, 0.52, -0.22), (0.7493, 0.52, -0.22), (0.95, 0.52, -0.22), (0.6793, 0.45, -0.2), (0.6793, 0.5, -0.2), (0.6793, 0.0, -0.2), (0.6793, 0.2667, -0.2), (0.6793, 0.5, -0.22), (0.6793, 0.45, -0.22), (0.6793, 0.2667, -0.22), (0.6793, 0.0, -0.22), (0.6793, 0.52, -0.2), (0.6793, 0.52, -0.22)], [], [(24, 11, 7, 20), (26, 16, 46, 47), (39, 34, 9, 22), (18, 1, 11, 24), (22, 9, 14, 28), (20, 7, 13, 30), (10, 21, 31, 15), (21, 20, 30, 31), (4, 23, 29, 12), (23, 22, 28, 29), (3, 19, 25, 5), (19, 18, 24, 25), (36, 37, 23, 4), (37, 39, 22, 23), (0, 17, 40, 41), (32, 38, 39, 37), (5, 25, 21, 10), (25, 24, 20, 21), (17, 0, 33, 32), (8, 2, 35, 34), (0, 6, 36, 33), (6, 27, 37, 36), (2, 16, 38, 35), (26, 8, 34, 39), (27, 17, 32, 37), (16, 26, 39, 38), (46, 43, 51, 54), (45, 53, 55, 47), (8, 26, 47, 42), (27, 6, 44, 45), (2, 8, 42, 43), (17, 27, 45, 40), (16, 2, 43, 46), (6, 0, 41, 44), (48, 53, 61, 56), (51, 50, 58, 59), (44, 41, 49, 52), (41, 40, 48, 49), (40, 45, 47, 46), (43, 42, 50, 51), (62, 59, 58, 63), (57, 56, 61, 60), (54, 51, 59, 62), (52, 49, 57, 60), (49, 48, 56, 57), (55, 54, 62, 63), (50, 55, 63, 58), (53, 52, 60, 61), (53, 48, 54, 55), (48, 40, 46, 54), (55, 71, 67, 47), (50, 68, 71, 55), (53, 70, 69, 52), (45, 66, 70, 53), (42, 64, 68, 50), (52, 69, 65, 44), (47, 67, 64, 42), (44, 65, 66, 45), (32, 80, 81, 38), (33, 72, 80, 32), (9, 76, 79, 14), (12, 78, 77, 4), (35, 73, 75, 34), (34, 75, 76, 9), (4, 77, 74, 36), (38, 81, 73, 35), (36, 74, 72, 33), (72, 74, 95, 94), (1, 84, 98, 91), (13, 7, 93, 92), (75, 5, 10, 76), (73, 3, 5, 75), (77, 78, 97, 96), (76, 10, 15, 79), (80, 72, 86, 88), (73, 81, 89, 87), (89, 82, 83, 87), (86, 84, 85, 88), (88, 85, 82, 89), (1, 18, 85, 84), (19, 3, 83, 82), (3, 73, 87, 83), (81, 80, 88, 89), (18, 19, 82, 85), (95, 90, 91, 94), (94, 91, 98, 99), (96, 93, 90, 95), (97, 92, 93, 96), (84, 86, 99, 98), (86, 72, 94, 99), (7, 11, 90, 93), (11, 1, 91, 90), (74, 77, 96, 95)])
_uv = me_cube.uv_layers.new(name='UVMap')
_uv.uv.foreach_set('vector', [0.7917, 0.5417, 0.875, 0.5417, 0.875, 0.5833, 0.7917, 0.5833, 0.2973, 0.5388, 0.2973, 0.5028, 0.2973, 0.5028, 0.2973, 0.5388, 0.2917, 0.5417, 0.375, 0.5417, 0.375, 0.5833, 0.2917, 0.5833, 0.7917, 0.5, 0.875, 0.5, 0.875, 0.5417, 0.7917, 0.5417, 0.2917, 0.5833, 0.375, 0.5833, 0.375, 0.625, 0.2917, 0.625, 0.7917, 0.5833, 0.875, 0.5833, 0.875, 0.625, 0.7917, 0.625, 0.625, 0.5833, 0.7083, 0.5833, 0.7083, 0.625, 0.625, 0.625, 0.7083, 0.5833, 0.7917, 0.5833, 0.7917, 0.625, 0.7083, 0.625, 0.125, 0.5833, 0.2083, 0.5833, 0.2083, 0.625, 0.125, 0.625, 0.2083, 0.5833, 0.2917, 0.5833, 0.2917, 0.625, 0.2083, 0.625, 0.625, 0.5, 0.7083, 0.5, 0.7083, 0.5417, 0.625, 0.5417, 0.7083, 0.5, 0.7917, 0.5, 0.7917, 0.5417, 0.7083, 0.5417, 0.125, 0.5417, 0.2083, 0.5417, 0.2083, 0.5833, 0.125, 0.5833, 0.2083, 0.5417, 0.2917, 0.5417, 0.2917, 0.5833, 0.2083, 0.5833, 0.1306, 0.5028, 0.2027, 0.5028, 0.2027, 0.5028, 0.1306, 0.5028, 0.2083, 0.5, 0.2917, 0.5, 0.2917, 0.5417, 0.2083, 0.5417, 0.625, 0.5417, 0.7083, 0.5417, 0.7083, 0.5833, 0.625, 0.5833, 0.7083, 0.5417, 0.7917, 0.5417, 0.7917, 0.5833, 0.7083, 0.5833, 0.2027, 0.5028, 0.1306, 0.5028, 0.125, 0.5, 0.2083, 0.5, 0.3694, 0.5388, 0.3694, 0.5028, 0.375, 0.5, 0.375, 0.5417, 0.1306, 0.5028, 0.1306, 0.5388, 0.125, 0.5417, 0.125, 0.5, 0.1306, 0.5388, 0.2027, 0.5388, 0.2083, 0.5417, 0.125, 0.5417, 0.3694, 0.5028, 0.2973, 0.5028, 0.2917, 0.5, 0.375, 0.5, 0.2973, 0.5388, 0.3694, 0.5388, 0.375, 0.5417, 0.2917, 0.5417, 0.2027, 0.5388, 0.2027, 0.5028, 0.2083, 0.5, 0.2083, 0.5417, 0.2973, 0.5028, 0.2973, 0.5388, 0.2917, 0.5417, 0.2917, 0.5, 0.2973, 0.5028, 0.3694, 0.5028, 0.3694, 0.5028, 0.2973, 0.5028, 0.2027, 0.5388, 0.2027, 0.5388, 0.2027, 0.5388, 0.2027, 0.5388, 0.3694, 0.5388, 0.2973, 0.5388, 0.2973, 0.5388, 0.3694, 0.5388, 0.2027, 0.5388, 0.1306, 0.5388, 0.1306, 0.5388, 0.2027, 0.5388, 0.3694, 0.5028, 0.3694, 0.5388, 0.3694, 0.5388, 0.3694, 0.5028, 0.2027, 0.5028, 0.2027, 0.5388, 0.2027, 0.5388, 0.2027, 0.5028, 0.2973, 0.5028, 0.3694, 0.5028, 0.3694, 0.5028, 0.2973, 0.5028, 0.1306, 0.5388, 0.1306, 0.5028, 0.1306, 0.5028, 0.1306, 0.5388, 0.2027, 0.5028, 0.2027, 0.5388, 0.2027, 0.5388, 0.2027, 0.5028, 0.3694, 0.5028, 0.3694, 0.5388, 0.3694, 0.5388, 0.3694, 0.5028, 0.1306, 0.5388, 0.1306, 0.5028, 0.1306, 0.5028, 0.1306, 0.5388, 0.1306, 0.5028, 0.2027, 0.5028, 0.2027, 0.5028, 0.1306, 0.5028, 0.2027, 0.5028, 0.2027, 0.5388, 0.2027, 0.5388, 0.2027, 0.5028, 0.3694, 0.5028, 0.3694, 0.5388, 0.3694, 0.5388, 0.3694, 0.5028, 0.2973, 0.5028, 0.3694, 0.5028, 0.3694, 0.5388, 0.2973, 0.5388, 0.1306, 0.5028, 0.2027, 0.5028, 0.2027, 0.5388, 0.1306, 0.5388, 0.2973, 0.5028, 0.3694, 0.5028, 0.3694, 0.5028, 0.2973, 0.5028, 0.1306, 0.5388, 0.1306, 0.5028, 0.1306, 0.5028, 0.1306, 0.5388, 0.1306, 0.5028, 0.2027, 0.5028, 0.2027, 0.5028, 0.1306, 0.5028, 0.2973, 0.5388, 0.2973, 0.5028, 0.2973, 0.5028, 0.2973, 0.5388, 0.3694, 0.5388, 0.2973, 0.5388, 0.2973, 0.5388, 0.3694, 0.5388, 0.2027, 0.5388, 0.1306, 0.5388, 0.1306, 0.5388, 0.2027, 0.5388, 0.2027, 0.5388, 0.2027, 0.5028, 0.2027, 0.5028, 0.2027, 0.5388, 0.2027, 0.5028, 0.2027, 0.5028, 0.2027, 0.5028, 0.2027, 0.5028, 0.2027, 0.5388, 0.2027, 0.5388, 0.2027, 0.5388, 0.2027, 0.5388, 0.3694, 0.5388, 0.3694, 0.5388, 0.2973, 0.5388, 0.2973, 0.5388, 0.2027, 0.5388, 0.2027, 0.5388, 0.1306, 0.5388, 0.1306, 0.5388, 0.2027, 0.5388, 0.2027, 0.5388, 0.2027, 0.5388, 0.2027, 0.5388, 0.3694, 0.5388, 0.3694, 0.5388, 0.3694, 0.5388, 0.3694, 0.5388, 0.1306, 0.5388, 0.1306, 0.5388, 0.1306, 0.5388, 0.1306, 0.5388, 0.2973, 0.5388, 0.2973, 0.5388, 0.3694, 0.5388, 0.3694, 0.5388, 0.1306, 0.5388, 0.1306, 0.5388, 0.2027, 0.5388, 0.2027, 0.5388, 0.375, 0.3333, 0.625, 0.3333, 0.625, 0.4167, 0.375, 0.4167, 0.375, 0.25, 0.625, 0.25, 0.625, 0.3333, 0.375, 0.3333, 0.375, 0.5833, 0.625, 0.5833, 0.625, 0.625, 0.375, 0.625, 0.375, 0.125, 0.625, 0.125, 0.625, 0.1667, 0.375, 0.1667, 0.375, 0.5, 0.625, 0.5, 0.625, 0.5417, 0.375, 0.5417, 0.375, 0.5417, 0.625, 0.5417, 0.625, 0.5833, 0.375, 0.5833, 0.375, 0.1667, 0.625, 0.1667, 0.625, 0.2083, 0.375, 0.2083, 0.375, 0.4167, 0.625, 0.4167, 0.625, 0.5, 0.375, 0.5, 0.375, 0.2083, 0.625, 0.2083, 0.625, 0.25, 0.375, 0.25, 0.625, 0.25, 0.625, 0.2083, 0.625, 0.2083, 0.625, 0.25, 0.875, 0.5, 0.875, 0.5, 0.875, 0.5, 0.875, 0.5, 0.875, 0.625, 0.875, 0.5833, 0.875, 0.5833, 0.875, 0.625, 0.625, 0.5417, 0.625, 0.5417, 0.625, 0.5833, 0.625, 0.5833, 0.625, 0.5, 0.625, 0.5, 0.625, 0.5417, 0.625, 0.5417, 0.625, 0.1667, 0.625, 0.125, 0.625, 0.125, 0.625, 0.1667, 0.625, 0.5833, 0.625, 0.5833, 0.625, 0.625, 0.625, 0.625, 0.625, 0.3333, 0.625, 0.25, 0.625, 0.25, 0.625, 0.3333, 0.625, 0.5, 0.625, 0.4167, 0.625, 0.4167, 0.625, 0.5, 0.625, 0.4167, 0.625, 0.4167, 0.625, 0.5, 0.625, 0.5, 0.625, 0.25, 0.625, 0.25, 0.625, 0.3333, 0.625, 0.3333, 0.625, 0.3333, 0.625, 0.3333, 0.625, 0.4167, 0.625, 0.4167, 0.875, 0.5, 0.7917, 0.5, 0.7917, 0.5, 0.875, 0.5, 0.7083, 0.5, 0.625, 0.5, 0.625, 0.5, 0.7083, 0.5, 0.625, 0.5, 0.625, 0.5, 0.625, 0.5, 0.625, 0.5, 0.625, 0.4167, 0.625, 0.3333, 0.625, 0.3333, 0.625, 0.4167, 0.7917, 0.5, 0.7083, 0.5, 0.7083, 0.5, 0.7917, 0.5, 0.625, 0.2083, 0.625, 0.2083, 0.625, 0.25, 0.625, 0.25, 0.625, 0.25, 0.625, 0.25, 0.625, 0.25, 0.625, 0.25, 0.625, 0.1667, 0.625, 0.1667, 0.625, 0.2083, 0.625, 0.2083, 0.625, 0.125, 0.625, 0.125, 0.625, 0.1667, 0.625, 0.1667, 0.625, 0.25, 0.625, 0.25, 0.625, 0.25, 0.625, 0.25, 0.625, 0.25, 0.625, 0.25, 0.625, 0.25, 0.625, 0.25, 0.875, 0.5833, 0.875, 0.5417, 0.875, 0.5417, 0.875, 0.5833, 0.875, 0.5417, 0.875, 0.5, 0.875, 0.5, 0.875, 0.5417, 0.625, 0.2083, 0.625, 0.1667, 0.625, 0.1667, 0.625, 0.2083])
me_cube.update()
me_plane_004 = bpy.data.meshes.new('Plane.004')
me_plane_004.from_pydata([(1.139, 1.182, 0.84), (1.032, 1.182, 0.82), (1.052, 1.182, 0.84), (1.032, 1.182, 0.83), (1.139, 1.032, 0.84), (1.139, 1.032, 0.82), (1.052, 1.032, 0.84), (1.032, 1.032, 0.83), (1.052, 1.104, 0.82), (1.032, 1.104, 0.82), (1.052, 1.037, 0.82), (1.032, 1.037, 0.82), (1.032, 1.104, 0.83), (1.032, 1.037, 0.83), (1.052, 1.104, 0.8399), (1.052, 1.037, 0.8399), (1.051, 1.104, 0.84), (1.051, 1.104, 0.82), (1.032, 1.104, 0.82), (1.032, 1.104, 0.8204), (1.032, 1.104, 0.8302), (1.051, 1.088, 0.84), (1.051, 1.088, 0.82), (1.032, 1.088, 0.82), (1.032, 1.088, 0.8204), (1.032, 1.088, 0.8302), (1.051, 1.087, 0.84), (1.051, 1.087, 0.82), (1.032, 1.087, 0.82), (1.032, 1.087, 0.8204), (1.032, 1.087, 0.8302), (1.051, 1.071, 0.84), (1.051, 1.071, 0.82), (1.032, 1.071, 0.82), (1.032, 1.071, 0.8204), (1.032, 1.071, 0.8302), (1.051, 1.07, 0.84), (1.051, 1.07, 0.82), (1.032, 1.07, 0.82), (1.032, 1.07, 0.8204), (1.032, 1.07, 0.8302), (1.051, 1.054, 0.84), (1.051, 1.054, 0.82), (1.032, 1.054, 0.82), (1.032, 1.054, 0.8204), (1.032, 1.054, 0.8302), (1.051, 1.053, 0.84), (1.051, 1.053, 0.82), (1.032, 1.053, 0.82), (1.032, 1.053, 0.8204), (1.032, 1.053, 0.8302), (1.051, 1.037, 0.84), (1.051, 1.037, 0.82), (1.032, 1.037, 0.82), (1.032, 1.037, 0.8204), (1.032, 1.037, 0.8302), (1.139, 1.182, 0.82), (1.032, 1.032, 0.82), (1.039, 1.175, 0.8), (1.032, 1.182, 0.8071), (1.132, 1.175, 0.8), (1.139, 1.182, 0.8071), (1.039, 1.04, 0.8), (1.032, 1.032, 0.8071), (1.132, 1.04, 0.8), (1.139, 1.032, 0.8071), (1.057, 1.092, 0.8419), (1.057, 1.092, 0.84), (1.054, 1.092, 0.8419), (1.054, 1.092, 0.84), (1.057, 1.099, 0.8419), (1.057, 1.099, 0.84), (1.054, 1.099, 0.8419), (1.054, 1.099, 0.84), (1.057, 1.058, 0.8419), (1.057, 1.058, 0.84), (1.054, 1.058, 0.8419), (1.054, 1.058, 0.84), (1.057, 1.065, 0.8419), (1.057, 1.065, 0.84), (1.054, 1.065, 0.8419), (1.054, 1.065, 0.84)], [], [(3, 2, 0), (0, 56, 1), (0, 1, 3), (4, 6, 7), (7, 57, 5), (7, 5, 4), (56, 0, 4), (56, 4, 5), (9, 56, 1), (5, 11, 57), (5, 10, 11), (8, 56, 9), (5, 8, 10), (56, 8, 5), (0, 2, 6), (0, 6, 4), (57, 7, 13), (57, 13, 11), (12, 3, 1), (12, 1, 9), (13, 7, 6), (2, 3, 12), (2, 12, 14), (15, 13, 6), (2, 14, 15), (6, 2, 15), (10, 13, 11), (10, 15, 13), (14, 8, 10), (14, 10, 15), (8, 14, 12), (8, 12, 9), (20, 17, 16), (17, 19, 18), (17, 20, 19), (22, 21, 25), (24, 23, 22), (25, 24, 22), (17, 21, 16), (17, 22, 21), (18, 22, 17), (18, 23, 22), (19, 18, 23), (19, 23, 24), (20, 19, 24), (20, 24, 25), (16, 20, 25), (16, 25, 21), (30, 27, 26), (27, 29, 28), (27, 30, 29), (32, 31, 35), (34, 33, 32), (35, 34, 32), (27, 31, 26), (27, 32, 31), (28, 32, 27), (28, 33, 32), (29, 28, 33), (29, 33, 34), (30, 29, 34), (30, 34, 35), (26, 30, 35), (26, 35, 31), (40, 37, 36), (37, 39, 38), (37, 40, 39), (42, 41, 45), (44, 43, 42), (45, 44, 42), (37, 41, 36), (37, 42, 41), (38, 42, 37), (38, 43, 42), (39, 38, 43), (39, 43, 44), (40, 39, 44), (40, 44, 45), (36, 40, 45), (36, 45, 41), (50, 47, 46), (47, 49, 48), (47, 50, 49), (52, 51, 55), (54, 53, 52), (55, 54, 52), (47, 51, 46), (47, 52, 51), (48, 52, 47), (48, 53, 52), (49, 48, 53), (49, 53, 54), (50, 49, 54), (50, 54, 55), (46, 50, 55), (46, 55, 51), (5, 56, 1), (5, 1, 57), (60, 58, 59), (60, 59, 61), (64, 60, 61), (64, 61, 65), (62, 64, 65), (62, 65, 63), (58, 62, 63), (58, 63, 59), (60, 64, 62), (60, 62, 58), (59, 1, 56), (59, 56, 61), (63, 57, 1), (63, 1, 59), (61, 56, 5), (61, 5, 65), (65, 5, 57), (65, 57, 63), (66, 69, 67), (66, 68, 69), (68, 73, 69), (68, 72, 73), (72, 73, 71), (72, 71, 70), (70, 71, 67), (70, 67, 66), (68, 70, 72), (68, 66, 70), (73, 69, 67), (73, 67, 71), (74, 77, 75), (74, 76, 77), (76, 81, 77), (76, 80, 81), (80, 81, 79), (80, 79, 78), (78, 79, 75), (78, 75, 74), (76, 78, 80), (76, 74, 78), (81, 77, 75), (81, 75, 79)])
_uv = me_plane_004.uv_layers.new(name='UVMap')
_uv.uv.foreach_set('vector', [0.5, 1.0, 0.0, 0.8131, 0.0, 0.0, 0.0, 0.0, 1.0, 0.0, 1.0, 1.0, 0.0, 0.0, 1.0, 1.0, 0.5, 1.0, 0.0, 0.0, 0.0, 0.8131, 0.5, 1.0, 0.5, 1.0, 1.0, 1.0, 1.0, 0.0, 0.5, 1.0, 1.0, 0.0, 0.0, 0.0, 1.0, 0.0, 0.0, 0.0, 0.0, 0.0, 1.0, 0.0, 0.0, 0.0, 1.0, 0.0, 1.0, 1.0, 1.0, 0.0, 1.0, 1.0, 1.0, 0.0, 1.0, 1.0, 1.0, 1.0, 1.0, 0.0, 1.0, 0.8144, 1.0, 1.0, 1.0, 0.8144, 1.0, 0.0, 1.0, 1.0, 1.0, 0.0, 1.0, 0.8144, 1.0, 0.8144, 1.0, 0.0, 1.0, 0.8144, 1.0, 0.0, 0.0, 0.0, 0.0, 0.8131, 0.0, 0.8131, 0.0, 0.0, 0.0, 0.8131, 0.0, 0.0, 1.0, 1.0, 0.5, 1.0, 0.5, 1.0, 1.0, 1.0, 0.5, 1.0, 1.0, 1.0, 0.5, 1.0, 0.5, 1.0, 1.0, 1.0, 0.5, 1.0, 1.0, 1.0, 1.0, 1.0, 0.5, 1.0, 0.5, 1.0, 0.0, 0.8131, 0.0, 0.8131, 0.5, 1.0, 0.5, 1.0, 0.0, 0.8131, 0.5, 1.0, 0.003571, 0.8144, 0.003571, 0.8144, 0.5, 1.0, 0.0, 0.8131, 0.0, 0.8131, 0.003571, 0.8144, 0.003571, 0.8144, 0.0, 0.8131, 0.0, 0.8131, 0.003571, 0.8144, 1.0, 1.0, 1.0, 0.3744, 1.0, 0.3744, 1.0, 1.0, 1.0, 1.0, 1.0, 0.3744, 0.0, 1.0, 0.0, 1.0, 1.0, 1.0, 0.0, 1.0, 1.0, 1.0, 1.0, 1.0, 0.0, 1.0, 0.0, 1.0, 0.0, 0.3744, 0.0, 1.0, 0.0, 0.3744, 0.0, 0.3744, 0.4912, 1.0, 1.0, 0.0, 0.0, 0.0, 1.0, 0.0, 0.9823, 1.0, 1.0, 1.0, 1.0, 0.0, 0.4912, 1.0, 0.9823, 1.0, 1.0, 0.0, 0.0, 0.0, 0.4912, 1.0, 0.9823, 1.0, 1.0, 1.0, 1.0, 0.0, 0.4912, 1.0, 0.9823, 1.0, 1.0, 0.0, 1.0, 0.0, 0.0, 0.0, 0.0, 0.0, 1.0, 0.0, 1.0, 0.0, 0.0, 0.0, 1.0, 1.0, 1.0, 0.0, 1.0, 0.0, 1.0, 1.0, 1.0, 1.0, 1.0, 0.0, 0.9823, 1.0, 1.0, 1.0, 1.0, 1.0, 0.9823, 1.0, 1.0, 1.0, 0.9823, 1.0, 0.4912, 1.0, 0.9823, 1.0, 0.9823, 1.0, 0.4912, 1.0, 0.9823, 1.0, 0.4912, 1.0, 0.0, 0.0, 0.4912, 1.0, 0.4912, 1.0, 0.0, 0.0, 0.4912, 1.0, 0.0, 0.0, 0.4912, 1.0, 1.0, 0.0, 0.0, 0.0, 1.0, 0.0, 0.9823, 1.0, 1.0, 1.0, 1.0, 0.0, 0.4912, 1.0, 0.9823, 1.0, 1.0, 0.0, 0.0, 0.0, 0.4912, 1.0, 0.9823, 1.0, 1.0, 1.0, 1.0, 0.0, 0.4912, 1.0, 0.9823, 1.0, 1.0, 0.0, 1.0, 0.0, 0.0, 0.0, 0.0, 0.0, 1.0, 0.0, 1.0, 0.0, 0.0, 0.0, 1.0, 1.0, 1.0, 0.0, 1.0, 0.0, 1.0, 1.0, 1.0, 1.0, 1.0, 0.0, 0.9823, 1.0, 1.0, 1.0, 1.0, 1.0, 0.9823, 1.0, 1.0, 1.0, 0.9823, 1.0, 0.4912, 1.0, 0.9823, 1.0, 0.9823, 1.0, 0.4912, 1.0, 0.9823, 1.0, 0.4912, 1.0, 0.0, 0.0, 0.4912, 1.0, 0.4912, 1.0, 0.0, 0.0, 0.4912, 1.0, 0.0, 0.0, 0.4912, 1.0, 1.0, 0.0, 0.0, 0.0, 1.0, 0.0, 0.9823, 1.0, 1.0, 1.0, 1.0, 0.0, 0.4912, 1.0, 0.9823, 1.0, 1.0, 0.0, 0.0, 0.0, 0.4912, 1.0, 0.9823, 1.0, 1.0, 1.0, 1.0, 0.0, 0.4912, 1.0, 0.9823, 1.0, 1.0, 0.0, 1.0, 0.0, 0.0, 0.0, 0.0, 0.0, 1.0, 0.0, 1.0, 0.0, 0.0, 0.0, 1.0, 1.0, 1.0, 0.0, 1.0, 0.0, 1.0, 1.0, 1.0, 1.0, 1.0, 0.0, 0.9823, 1.0, 1.0, 1.0, 1.0, 1.0, 0.9823, 1.0, 1.0, 1.0, 0.9823, 1.0, 0.4912, 1.0, 0.9823, 1.0, 0.9823, 1.0, 0.4912, 1.0, 0.9823, 1.0, 0.4912, 1.0, 0.0, 0.0, 0.4912, 1.0, 0.4912, 1.0, 0.0, 0.0, 0.4912, 1.0, 0.0, 0.0, 0.4912, 1.0, 1.0, 0.0, 0.0, 0.0, 1.0, 0.0, 0.9823, 1.0, 1.0, 1.0, 1.0, 0.0, 0.4912, 1.0, 0.9823, 1.0, 1.0, 0.0, 0.0, 0.0, 0.4912, 1.0, 0.9823, 1.0, 1.0, 1.0, 1.0, 0.0, 0.4912, 1.0, 0.9823, 1.0, 1.0, 0.0, 1.0, 0.0, 0.0, 0.0, 0.0, 0.0, 1.0, 0.0, 1.0, 0.0, 0.0, 0.0, 1.0, 1.0, 1.0, 0.0, 1.0, 0.0, 1.0, 1.0, 1.0, 1.0, 1.0, 0.0, 0.9823, 1.0, 1.0, 1.0, 1.0, 1.0, 0.9823, 1.0, 1.0, 1.0, 0.9823, 1.0, 0.4912, 1.0, 0.9823, 1.0, 0.9823, 1.0, 0.4912, 1.0, 0.9823, 1.0, 0.4912, 1.0, 0.0, 0.0, 0.4912, 1.0, 0.4912, 1.0, 0.0, 0.0, 0.4912, 1.0, 0.0, 0.0, 0.625, 0.5, 0.875, 0.5, 0.875, 0.75, 0.625, 0.5, 0.875, 0.75, 0.625, 0.75, 0.1368, 0.5165, 0.1368, 0.7335, 0.125, 0.75, 0.1368, 0.5165, 0.125, 0.75, 0.125, 0.5, 0.3632, 0.5165, 0.1368, 0.5165, 0.125, 0.5, 0.3632, 0.5165, 0.125, 0.5, 0.4413, 0.5, 0.3632, 0.7335, 0.3632, 0.5165, 0.4413, 0.5, 0.3632, 0.7335, 0.4413, 0.5, 0.4413, 0.75, 0.1368, 0.7335, 0.3632, 0.7335, 0.4413, 0.75, 0.1368, 0.7335, 0.4413, 0.75, 0.125, 0.75, 0.1368, 0.5165, 0.3632, 0.5165, 0.3632, 0.7335, 0.1368, 0.5165, 0.3632, 0.7335, 0.1368, 0.7335, 0.4634, 0.0, 0.625, 0.0, 0.625, 0.25, 0.4634, 0.0, 0.625, 0.25, 0.4634, 0.25, 0.4413, 0.75, 0.625, 0.75, 0.625, 1.0, 0.4413, 0.75, 0.625, 1.0, 0.4634, 1.0, 0.4634, 0.25, 0.625, 0.25, 0.625, 0.5, 0.4634, 0.25, 0.625, 0.5, 0.4413, 0.5, 0.4413, 0.5, 0.625, 0.5, 0.625, 0.75, 0.4413, 0.5, 0.625, 0.75, 0.4413, 0.75, 0.375, 0.0, 0.625, 0.25, 0.625, 0.0, 0.375, 0.0, 0.375, 0.25, 0.625, 0.25, 0.375, 0.25, 0.625, 0.5, 0.625, 0.25, 0.375, 0.25, 0.375, 0.5, 0.625, 0.5, 0.375, 0.5, 0.625, 0.5, 0.625, 0.75, 0.375, 0.5, 0.625, 0.75, 0.375, 0.75, 0.375, 0.75, 0.625, 0.75, 0.625, 1.0, 0.375, 0.75, 0.625, 1.0, 0.375, 1.0, 0.125, 0.5, 0.375, 0.75, 0.375, 0.5, 0.125, 0.5, 0.125, 0.75, 0.375, 0.75, 0.625, 0.5, 0.875, 0.5, 0.875, 0.75, 0.625, 0.5, 0.875, 0.75, 0.625, 0.75, 0.375, 0.0, 0.625, 0.25, 0.625, 0.0, 0.375, 0.0, 0.375, 0.25, 0.625, 0.25, 0.375, 0.25, 0.625, 0.5, 0.625, 0.25, 0.375, 0.25, 0.375, 0.5, 0.625, 0.5, 0.375, 0.5, 0.625, 0.5, 0.625, 0.75, 0.375, 0.5, 0.625, 0.75, 0.375, 0.75, 0.375, 0.75, 0.625, 0.75, 0.625, 1.0, 0.375, 0.75, 0.625, 1.0, 0.375, 1.0, 0.125, 0.5, 0.375, 0.75, 0.375, 0.5, 0.125, 0.5, 0.125, 0.75, 0.375, 0.75, 0.625, 0.5, 0.875, 0.5, 0.875, 0.75, 0.625, 0.5, 0.875, 0.75, 0.625, 0.75])
me_plane_004.materials.append(mat_answeringmachine_redlight)
me_plane_004.update()
me_plane_004.normals_split_custom_set([tuple(v) for v in zip(*[iter([-1.37e-06, 1.0, 1.712e-05, -1.37e-06, 1.0, 1.712e-05, -1.37e-06, 1.0, 1.712e-05, 0.0, 1.0, 0.0, 0.0, 1.0, 0.0, 0.0, 1.0, 0.0, -2.228e-06, 1.0, 0.0, -2.228e-06, 1.0, 0.0, -2.228e-06, 1.0, 0.0, 0.0, -1.0, 4.281e-06, 0.0, -1.0, 4.281e-06, 0.0, -1.0, 4.281e-06, 0.0, -1.0, 0.0, 0.0, -1.0, 0.0, 0.0, -1.0, 0.0, 0.0, -1.0, 0.0, 0.0, -1.0, 0.0, 0.0, -1.0, 0.0, 1.0, 1.094e-06, 0.0, 1.0, 1.094e-06, 0.0, 1.0, 1.094e-06, 0.0, 1.0, 0.0, 0.0, 1.0, 0.0, 0.0, 1.0, 0.0, 0.0, 0.0, -7.6e-07, 1.0, 0.0, -7.6e-07, 1.0, 0.0, -7.6e-07, 1.0, 1.025e-06, -3.129e-11, 1.0, 1.025e-06, -3.129e-11, 1.0, 1.025e-06, -3.129e-11, 1.0, 0.0, -1.404e-05, 1.0, 0.0, -1.404e-05, 1.0, 0.0, -1.404e-05, 1.0, 0.0, 0.0, 1.0, 0.0, 0.0, 1.0, 0.0, 0.0, 1.0, 2.539e-06, 0.0, 1.0, 2.539e-06, 0.0, 1.0, 2.539e-06, 0.0, 1.0, 5.699e-07, -3.974e-07, 1.0, 5.699e-07, -3.974e-07, 1.0, 5.699e-07, -3.974e-07, 1.0, 0.0, -3.974e-07, 1.0, 0.0, -3.974e-07, 1.0, 0.0, -3.974e-07, 1.0, 2.283e-06, -7.947e-07, 1.0, 2.283e-06, -7.947e-07, 1.0, 2.283e-06, -7.947e-07, 1.0, -1.0, 0.0, 1.192e-05, -1.0, 0.0, 1.192e-05, -1.0, 0.0, 1.192e-05, -1.0, 0.0, 0.0, -1.0, 0.0, 0.0, -1.0, 0.0, 0.0, -1.0, 0.0, 0.0, -1.0, 0.0, 0.0, -1.0, 0.0, 0.0, -1.0, 7.543e-08, 0.0, -1.0, 7.543e-08, 0.0, -1.0, 7.543e-08, 0.0, -0.4472, 0.0, 0.8944, -0.4472, 0.0, 0.8944, -0.4472, 0.0, 0.8944, -0.4472, 0.0, 0.8944, -0.4472, 0.0, 0.8944, -0.4472, 0.0, 0.8944, -0.4472, 0.0, 0.8944, -0.4472, 0.0, 0.8944, -0.4472, 0.0, 0.8944, -0.4472, -1.977e-05, 0.8944, -0.4472, -1.977e-05, 0.8944, -0.4472, -1.977e-05, 0.8944, -0.4477, 0.0, 0.8942, -0.4477, 0.0, 0.8942, -0.4477, 0.0, 0.8942, -0.4475, -6.07e-07, 0.8943, -0.4475, -6.07e-07, 0.8943, -0.4475, -6.07e-07, 0.8943, 0.0, -1.0, 0.0, 0.0, -1.0, 0.0, 0.0, -1.0, 0.0, 0.0, -1.0, 0.0, 0.0, -1.0, 0.0, 0.0, -1.0, 0.0, -1.0, 0.0, 5.982e-06, -1.0, 0.0, 5.982e-06, -1.0, 0.0, 5.982e-06, -1.0, 2.776e-06, 0.0, -1.0, 2.776e-06, 0.0, -1.0, 2.776e-06, 0.0, 0.0, -1.0, 0.0, 0.0, -1.0, 0.0, 0.0, -1.0, 0.0, 0.0, -1.0, 0.0, 0.0, -1.0, 0.0, 0.0, -1.0, 0.0, 2.98e-06, -1.0, 0.0, 2.98e-06, -1.0, 0.0, 2.98e-06, -1.0, 0.0, 6.068e-06, -1.0, 0.0, 6.068e-06, -1.0, 0.0, 6.068e-06, -1.0, 0.0, 6.068e-06, -1.0, 0.0, 6.068e-06, -1.0, 0.0, 6.068e-06, -1.0, 0.0, 0.0, -1.0, 0.0, 0.0, -1.0, 0.0, 0.0, -1.0, 0.0, 0.0, -1.0, 0.0, 0.0, -1.0, 0.0, 0.0, -1.0, 0.0, 0.0, -1.0, 0.0, 0.0, -1.0, 0.0, 0.0, -1.0, 0.0, -1.0, -7.504e-06, 0.0, -1.0, -7.504e-06, 0.0, -1.0, -7.504e-06, 0.0, -1.0, 0.0, 0.0, -1.0, 0.0, 0.0, -1.0, 0.0, 0.0, 0.0, 0.0, 1.0, 0.0, 0.0, 1.0, 0.0, 0.0, 1.0, 0.0, 0.0, 1.0, 0.0, 0.0, 1.0, 0.0, 0.0, 1.0, -1.0, -1.03e-05, 0.0, -1.0, -1.03e-05, 0.0, -1.0, -1.03e-05, 0.0, -1.0, 0.0, 0.0, -1.0, 0.0, 0.0, -1.0, 0.0, 0.0, -1.0, -1.185e-05, 0.0, -1.0, -1.185e-05, 0.0, -1.0, -1.185e-05, 0.0, -1.0, 0.0, 0.0, -1.0, 0.0, 0.0, -1.0, 0.0, 0.0, -0.4472, -1.06e-05, 0.8944, -0.4472, -1.06e-05, 0.8944, -0.4472, -1.06e-05, 0.8944, -0.4472, 0.0, 0.8944, -0.4472, 0.0, 0.8944, -0.4472, 0.0, 0.8944, 6.067e-06, -1.0, 0.0, 6.067e-06, -1.0, 0.0, 6.067e-06, -1.0, 0.0, 6.068e-06, -1.0, 0.0, 6.068e-06, -1.0, 0.0, 6.068e-06, -1.0, 0.0, 6.068e-06, -1.0, 0.0, 6.068e-06, -1.0, 0.0, 6.068e-06, -1.0, 0.0, 0.0, -1.0, 0.0, 0.0, -1.0, 0.0, 0.0, -1.0, 0.0, 0.0, -1.0, 0.0, 0.0, -1.0, 0.0, 0.0, -1.0, 0.0, 0.0, -1.0, 0.0, 0.0, -1.0, 0.0, 0.0, -1.0, 0.0, -1.0, 0.0, 0.0, -1.0, 0.0, 0.0, -1.0, 0.0, 0.0, -1.0, 0.0, 0.0, -1.0, 0.0, 0.0, -1.0, 0.0, 0.0, 0.0, 0.0, 1.0, 0.0, 0.0, 1.0, 0.0, 0.0, 1.0, 0.0, 0.0, 1.0, 0.0, 0.0, 1.0, 0.0, 0.0, 1.0, -1.0, -1.03e-05, 0.0, -1.0, -1.03e-05, 0.0, -1.0, -1.03e-05, 0.0, -1.0, 0.0, 0.0, -1.0, 0.0, 0.0, -1.0, 0.0, 0.0, -1.0, -1.185e-05, 0.0, -1.0, -1.185e-05, 0.0, -1.0, -1.185e-05, 0.0, -1.0, 0.0, 0.0, -1.0, 0.0, 0.0, -1.0, 0.0, 0.0, -0.4472, -5.3e-06, 0.8944, -0.4472, -5.3e-06, 0.8944, -0.4472, -5.3e-06, 0.8944, -0.4472, 0.0, 0.8944, -0.4472, 0.0, 0.8944, -0.4472, 0.0, 0.8944, 6.067e-06, -1.0, 0.0, 6.067e-06, -1.0, 0.0, 6.067e-06, -1.0, 0.0, 6.068e-06, -1.0, 0.0, 6.068e-06, -1.0, 0.0, 6.068e-06, -1.0, 0.0, 6.068e-06, -1.0, 0.0, 6.068e-06, -1.0, 0.0, 6.068e-06, -1.0, 0.0, 0.0, -1.0, 0.0, 0.0, -1.0, 0.0, 0.0, -1.0, 0.0, 0.0, -1.0, 0.0, 0.0, -1.0, 0.0, 0.0, -1.0, 0.0, 0.0, -1.0, -1.93e-05, 0.0, -1.0, -1.93e-05, 0.0, -1.0, -1.93e-05, -1.0, 0.0, 0.0, -1.0, 0.0, 0.0, -1.0, 0.0, 0.0, -1.0, 0.0, 0.0, -1.0, 0.0, 0.0, -1.0, 0.0, 0.0, 0.0, 0.0, 1.0, 0.0, 0.0, 1.0, 0.0, 0.0, 1.0, 0.0, 0.0, 1.0, 0.0, 0.0, 1.0, 0.0, 0.0, 1.0, -1.0, 0.0, 0.0, -1.0, 0.0, 0.0, -1.0, 0.0, 0.0, -1.0, 0.0, 0.0, -1.0, 0.0, 0.0, -1.0, 0.0, 0.0, -1.0, 3.764e-07, 0.0, -1.0, 3.764e-07, 0.0, -1.0, 3.764e-07, 0.0, -1.0, -1.185e-05, 1.214e-05, -1.0, -1.185e-05, 1.214e-05, -1.0, -1.185e-05, 1.214e-05, -0.4472, -5.3e-06, 0.8944, -0.4472, -5.3e-06, 0.8944, -0.4472, -5.3e-06, 0.8944, -0.4472, 0.0, 0.8944, -0.4472, 0.0, 0.8944, -0.4472, 0.0, 0.8944, 6.067e-06, -1.0, 0.0, 6.067e-06, -1.0, 0.0, 6.067e-06, -1.0, 0.0, 0.0, -1.0, 0.0, 0.0, -1.0, 0.0, 0.0, -1.0, 0.0, -2.181e-07, -1.0, 0.0, -2.181e-07, -1.0, 0.0, -2.181e-07, -1.0, 0.0, 0.0, -1.0, 0.0, 0.0, -1.0, 0.0, 0.0, -1.0, 0.0, 0.0, -1.0, 0.0, 0.0, -1.0, 0.0, 0.0, -1.0, 0.0, 0.0, -1.0, 0.0, 0.0, -1.0, 0.0, 0.0, -1.0, 0.0, -1.0, 0.0, 0.0, -1.0, 0.0, 0.0, -1.0, 0.0, 0.0, -1.0, 0.0, 0.0, -1.0, 0.0, 0.0, -1.0, 0.0, 0.0, 0.0, 0.0, 1.0, 0.0, 0.0, 1.0, 0.0, 0.0, 1.0, 0.0, 0.0, 1.0, 0.0, 0.0, 1.0, 0.0, 0.0, 1.0, -1.0, 0.0, 0.0, -1.0, 0.0, 0.0, -1.0, 0.0, 0.0, -1.0, 0.0, 0.0, -1.0, 0.0, 0.0, -1.0, 0.0, 0.0, -1.0, 0.0, 0.0, -1.0, 0.0, 0.0, -1.0, 0.0, 0.0, -1.0, 0.0, 0.0, -1.0, 0.0, 0.0, -1.0, 0.0, 0.0, -0.4472, 0.0, 0.8944, -0.4472, 0.0, 0.8944, -0.4472, 0.0, 0.8944, -0.4472, 0.0, 0.8944, -0.4472, 0.0, 0.8944, -0.4472, 0.0, 0.8944, 9.283e-07, -3.974e-07, 1.0, 9.283e-07, -3.974e-07, 1.0, 9.283e-07, -3.974e-07, 1.0, 9.283e-07, -3.974e-07, 1.0, 9.283e-07, -3.974e-07, 1.0, 9.283e-07, -3.974e-07, 1.0, 0.0, 0.7071, -0.7071, 0.0, 0.7071, -0.7071, 0.0, 0.7071, -0.7071, 0.0, 0.7071, -0.7071, 0.0, 0.7071, -0.7071, 0.0, 0.7071, -0.7071, 0.7071, 0.0, -0.7071, 0.7071, 0.0, -0.7071, 0.7071, 0.0, -0.7071, 0.7071, -1.48e-07, -0.7071, 0.7071, -1.48e-07, -0.7071, 0.7071, -1.48e-07, -0.7071, -1.003e-06, -0.7071, -0.7071, -1.003e-06, -0.7071, -0.7071, -1.003e-06, -0.7071, -0.7071, -5.31e-07, -0.7071, -0.7071, -5.31e-07, -0.7071, -0.7071, -5.31e-07, -0.7071, -0.7071, -0.7071, 0.0, -0.7071, -0.7071, 0.0, -0.7071, -0.7071, 0.0, -0.7071, -0.7071, 5.814e-07, -0.7071, -0.7071, 5.814e-07, -0.7071, -0.7071, 5.814e-07, -0.7071, -1.181e-06, 4.387e-07, -1.0, -1.181e-06, 4.387e-07, -1.0, -1.181e-06, 4.387e-07, -1.0, -1.181e-06, 4.387e-07, -1.0, -1.181e-06, 4.387e-07, -1.0, -1.181e-06, 4.387e-07, -1.0, 0.0, 1.0, 0.0, 0.0, 1.0, 0.0, 0.0, 1.0, 0.0, 0.0, 1.0, 0.0, 0.0, 1.0, 0.0, 0.0, 1.0, 0.0, -1.0, -3.051e-08, 0.0, -1.0, -3.051e-08, 0.0, -1.0, -3.051e-08, 0.0, -1.0, 0.0, 0.0, -1.0, 0.0, 0.0, -1.0, 0.0, 0.0, 1.0, -1.144e-07, 0.0, 1.0, -1.144e-07, 0.0, 1.0, -1.144e-07, 0.0, 1.0, 0.0, -9.22e-06, 1.0, 0.0, -9.22e-06, 1.0, 0.0, -9.22e-06, 0.0, -1.0, 0.0, 0.0, -1.0, 0.0, 0.0, -1.0, 0.0, -1.114e-06, -1.0, 0.0, -1.114e-06, -1.0, 0.0, -1.114e-06, -1.0, 0.0, 0.0, -1.0, 0.0, 0.0, -1.0, 0.0, 0.0, -1.0, 0.0, 0.0, -1.0, 0.0, 0.0, -1.0, 0.0, 0.0, -1.0, 0.0, -1.0, 0.0, 0.0, -1.0, 0.0, 0.0, -1.0, 0.0, 0.0, -1.0, 0.0, 0.0, -1.0, 0.0, 0.0, -1.0, 0.0, 0.0, 0.0, -1.0, 0.0, 0.0, -1.0, 0.0, 0.0, -1.0, 0.0, 0.0, -1.0, 0.0, 0.0, -1.0, 0.0, 0.0, -1.0, 0.0, -1.0, 0.0, 0.0, -1.0, 0.0, 0.0, -1.0, 0.0, 0.0, -1.0, 0.0, 0.0, -1.0, 0.0, 0.0, -1.0, 0.0, 0.0, 3.917e-05, -8.314e-06, 1.0, 3.917e-05, -8.314e-06, 1.0, 3.917e-05, -8.314e-06, 1.0, 0.0, 0.0, 1.0, 0.0, 0.0, 1.0, 0.0, 0.0, 1.0, 0.0, 0.0, 1.0, 0.0, 0.0, 1.0, 0.0, 0.0, 1.0, 0.0, 0.0, 1.0, 0.0, 0.0, 1.0, 0.0, 0.0, 1.0, 0.0, -1.0, 0.0, 0.0, -1.0, 0.0, 0.0, -1.0, 0.0, 0.0, -1.0, 0.0, 0.0, -1.0, 0.0, 0.0, -1.0, 0.0, -1.0, 0.0, 0.0, -1.0, 0.0, 0.0, -1.0, 0.0, 0.0, -1.0, 0.0, 0.0, -1.0, 0.0, 0.0, -1.0, 0.0, 0.0, 0.0, -1.0, 0.0, 0.0, -1.0, 0.0, 0.0, -1.0, 0.0, 0.0, -1.0, 0.0, 0.0, -1.0, 0.0, 0.0, -1.0, 0.0, -1.0, 0.0, 0.0, -1.0, 0.0, 0.0, -1.0, 0.0, 0.0, -1.0, 0.0, 0.0, -1.0, 0.0, 0.0, -1.0, 0.0, 0.0, 0.0, 0.0, 1.0, 0.0, 0.0, 1.0, 0.0, 0.0, 1.0, 0.0, 0.0, 1.0, 0.0, 0.0, 1.0, 0.0, 0.0, 1.0, 0.0, 0.0, 1.0, 0.0, 0.0, 1.0, 0.0, 0.0, 1.0, 0.0, 0.0, 1.0, 0.0, 0.0, 1.0, 0.0, 0.0, 1.0])] * 3)])

# ---- objects
ob_walls = bpy.data.objects.new('Walls', me_plane_001)
ob_floors = bpy.data.objects.new('Floors', me_plane_002)
ob_cube_001 = bpy.data.objects.new('Cube.001', me_cube_001)
ob_cube_002 = bpy.data.objects.new('Cube.002', me_cube_002)
ob_cube_003 = bpy.data.objects.new('Cube.003', me_cube_003)
ob_cube_005 = bpy.data.objects.new('Cube.005', me_cube_005)
ob_cube_006 = bpy.data.objects.new('Cube.006', me_cube_006)
ob_cube_007 = bpy.data.objects.new('Cube.007', me_cube_007)
ob_ceilings = bpy.data.objects.new('Ceilings', me_plane_003)
ob_door = bpy.data.objects.new('Door', me_cube_008)
ob_door_001 = bpy.data.objects.new('Door.001', me_cube_009)
ob_door_002 = bpy.data.objects.new('Door.002', me_cube_010)
ob_door_003 = bpy.data.objects.new('Door.003', me_cube_011)
ob_door_004 = bpy.data.objects.new('Door.004', me_cube_013)
ob_door_005 = bpy.data.objects.new('Door.005', me_cube_014)
ob_halltable = bpy.data.objects.new('HallTable', me_cube)
ob_answeringmachine = bpy.data.objects.new('AnsweringMachine', me_plane_004)

# ---- transforms, parenting, visibility, modifiers, constraints
ob_walls.location = (1.75, 6.0, 0.0)
_m = ob_walls.modifiers.new('Difference — ND Bool', 'BOOLEAN')
_m.object = ob_cube_007
_m.material_mode = 'TRANSFER'
_m = ob_walls.modifiers.new('Difference — ND Bool.001', 'BOOLEAN')
_m.object = ob_cube_006
_m.material_mode = 'TRANSFER'
_m = ob_walls.modifiers.new('Difference — ND Bool.002', 'BOOLEAN')
_m.object = ob_cube_005
_m.material_mode = 'TRANSFER'
_m = ob_walls.modifiers.new('Difference — ND Bool.003', 'BOOLEAN')
_m.object = ob_cube_002
_m.material_mode = 'TRANSFER'
_m = ob_walls.modifiers.new('Difference — ND Bool.004', 'BOOLEAN')
_m.object = ob_cube_001
_m.material_mode = 'TRANSFER'
_m = ob_walls.modifiers.new('Difference — ND Bool.005', 'BOOLEAN')
_m.object = ob_cube_003
_m.material_mode = 'TRANSFER'
ob_floors.location = (1.75, 6.0, 0.0)
ob_cube_001.parent = ob_walls
ob_cube_001.matrix_parent_inverse = Matrix(((1.0, -0.0, 0.0, -1.75), (-0.0, 1.0, -0.0, -6.0), (0.0, -0.0, 1.0, -0.0), (-0.0, 0.0, -0.0, 1.0)))
ob_cube_001.location = (-0.7071, 2.4, 1.0)
ob_cube_001.scale = (1.0, 0.45, 1.0)
ob_cube_001.hide_render = True
ob_cube_001.visible_camera = False
ob_cube_001.visible_diffuse = False
ob_cube_001.visible_glossy = False
ob_cube_001.visible_transmission = False
ob_cube_001.visible_volume_scatter = False
ob_cube_001.visible_shadow = False
ob_cube_001.display_type = 'WIRE'
ob_cube_002.parent = ob_walls
ob_cube_002.matrix_parent_inverse = Matrix(((1.0, -0.0, 0.0, -1.75), (-0.0, 1.0, -0.0, -6.0), (0.0, -0.0, 1.0, -0.0), (-0.0, 0.0, -0.0, 1.0)))
ob_cube_002.location = (-0.7071, 0.0, 1.0)
ob_cube_002.scale = (1.0, 0.45, 1.0)
ob_cube_002.hide_render = True
ob_cube_002.visible_camera = False
ob_cube_002.visible_diffuse = False
ob_cube_002.visible_glossy = False
ob_cube_002.visible_transmission = False
ob_cube_002.visible_volume_scatter = False
ob_cube_002.visible_shadow = False
ob_cube_002.display_type = 'WIRE'
ob_cube_003.parent = ob_walls
ob_cube_003.matrix_parent_inverse = Matrix(((1.0, -0.0, 0.0, -1.75), (-0.0, 1.0, -0.0, -6.0), (0.0, -0.0, 1.0, -0.0), (-0.0, 0.0, -0.0, 1.0)))
ob_cube_003.location = (-0.7071, 0.0, 1.0)
ob_cube_003.scale = (1.0, 0.45, 1.0)
ob_cube_003.hide_render = True
ob_cube_003.visible_camera = False
ob_cube_003.visible_diffuse = False
ob_cube_003.visible_glossy = False
ob_cube_003.visible_transmission = False
ob_cube_003.visible_volume_scatter = False
ob_cube_003.visible_shadow = False
ob_cube_003.display_type = 'WIRE'
ob_cube_005.parent = ob_walls
ob_cube_005.matrix_parent_inverse = Matrix(((1.0, -0.0, 0.0, -1.75), (-0.0, 1.0, -0.0, -6.0), (0.0, -0.0, 1.0, -0.0), (-0.0, 0.0, -0.0, 1.0)))
ob_cube_005.location = (-0.7071, 0.0, 1.0)
ob_cube_005.scale = (1.0, 0.45, 1.0)
ob_cube_005.hide_render = True
ob_cube_005.visible_camera = False
ob_cube_005.visible_diffuse = False
ob_cube_005.visible_glossy = False
ob_cube_005.visible_transmission = False
ob_cube_005.visible_volume_scatter = False
ob_cube_005.visible_shadow = False
ob_cube_005.display_type = 'WIRE'
ob_cube_006.parent = ob_walls
ob_cube_006.matrix_parent_inverse = Matrix(((1.0, -0.0, 0.0, -1.75), (-0.0, 1.0, -0.0, -6.0), (0.0, -0.0, 1.0, -0.0), (-0.0, 0.0, -0.0, 1.0)))
ob_cube_006.location = (-0.7071, 0.0, 1.0)
ob_cube_006.scale = (1.0, 0.45, 1.0)
ob_cube_006.hide_render = True
ob_cube_006.visible_camera = False
ob_cube_006.visible_diffuse = False
ob_cube_006.visible_glossy = False
ob_cube_006.visible_transmission = False
ob_cube_006.visible_volume_scatter = False
ob_cube_006.visible_shadow = False
ob_cube_006.display_type = 'WIRE'
ob_cube_007.parent = ob_walls
ob_cube_007.matrix_parent_inverse = Matrix(((1.0, -0.0, 0.0, -1.75), (-0.0, 1.0, -0.0, -6.0), (0.0, -0.0, 1.0, -0.0), (-0.0, 0.0, -0.0, 1.0)))
ob_cube_007.location = (-0.7071, 0.0, 1.0)
ob_cube_007.scale = (1.0, 0.45, 1.0)
ob_cube_007.hide_render = True
ob_cube_007.visible_camera = False
ob_cube_007.visible_diffuse = False
ob_cube_007.visible_glossy = False
ob_cube_007.visible_transmission = False
ob_cube_007.visible_volume_scatter = False
ob_cube_007.visible_shadow = False
ob_cube_007.display_type = 'WIRE'
ob_ceilings.location = (1.75, 6.0, 2.4)
ob_door.location = (-0.75, 2.9, 0.0)
ob_door.color = (0.232, 0.03655, 0.01503, 1.0)
ob_door_001.location = (-0.75, 3.15, 0.0)
ob_door_001.color = (0.232, 0.03655, 0.01503, 1.0)
ob_door_002.location = (0.9447, 5.4, 5.96e-08)
ob_door_002.color = (0.232, 0.03655, 0.01503, 1.0)
ob_door_003.location = (1.855, 6.95, 5.96e-08)
ob_door_003.color = (0.232, 0.03655, 0.01503, 1.0)
ob_door_004.location = (3.35, 6.651, 0.0)
ob_door_004.color = (0.232, 0.03655, 0.01503, 1.0)
ob_door_005.location = (-0.4214, -0.5, 5.96e-08)
ob_door_005.color = (0.232, 0.03655, 0.01503, 1.0)
ob_halltable.location = (0.25, 1.427, 1.0)
_m = ob_halltable.modifiers.new('Mirror', 'MIRROR')
_m.use_axis = (False, True, False)
_m.use_bisect_axis = (False, True, False)
_m.use_clip = True
ob_answeringmachine.location = (0.0, 0.0, 0.0)
ob_answeringmachine.rotation_mode = 'QUATERNION'
ob_answeringmachine.rotation_quaternion = (1.0, 0.0, 0.0, 0.0)

# ---- collection membership
col_collection.objects.link(ob_walls)
col_collection.objects.link(ob_floors)
col_collection.objects.link(ob_cube_001)
col_collection.objects.link(ob_cube_002)
col_collection.objects.link(ob_cube_003)
col_collection.objects.link(ob_cube_005)
col_collection.objects.link(ob_cube_006)
col_collection.objects.link(ob_cube_007)
col_collection.objects.link(ob_ceilings)
col_hallway.objects.link(ob_door)
col_hallway.objects.link(ob_door_001)
col_hallway.objects.link(ob_door_002)
col_hallway.objects.link(ob_door_003)
col_hallway.objects.link(ob_door_004)
col_hallway.objects.link(ob_door_005)
col_hallway.objects.link(ob_halltable)
col_hallway.objects.link(ob_answeringmachine)

# ---- scene / render settings (as saved in the file)
scene.frame_start = 1; scene.frame_end = 250; scene.frame_set(1)
scene.render.engine = 'BLENDER_EEVEE_NEXT'
scene.render.bake_bias = 0.0
scene.render.bake_samples = 0
scene.cycles.sampling_pattern = 'TABULATED_SOBOL'
scene.eevee.use_volume_custom_range = False
bpy.context.view_layer.update()

# ---- added for rendering (the .blend has no active camera and no usable light): camera, sun
cam_auto = bpy.data.cameras.new('AutoCamera')
cam_auto.lens = 50.0
cam_auto.sensor_width = 36.0
cam_auto.clip_end = 1000.0
ob_auto_camera = bpy.data.objects.new('AutoCamera', cam_auto)
scene.collection.objects.link(ob_auto_camera)
ob_auto_camera.location = (15.2272, -12.4873, 12.3417)
ob_auto_camera.rotation_euler = (1.09748, -7.21219e-08, 0.694738)
scene.camera = ob_auto_camera
light_auto_sun = bpy.data.lights.new('AutoSun', 'SUN')
light_auto_sun.energy = 3.0
light_auto_sun.angle = 0.0523599
ob_auto_sun = bpy.data.objects.new('AutoSun', light_auto_sun)
scene.collection.objects.link(ob_auto_sun)
ob_auto_sun.rotation_euler = (0.872665, 0.174533, 0.523599)
bpy.context.view_layer.update()
